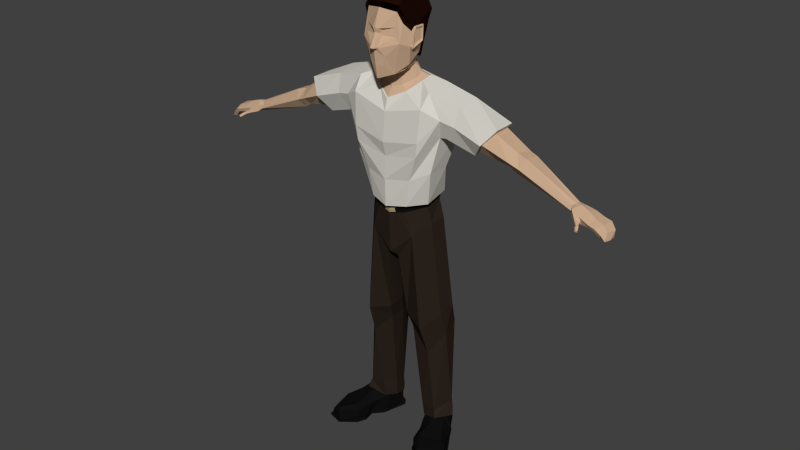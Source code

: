 # Source: Father_Rig.blend  (saved by Blender 2.71.0; exported with 4.5.12 LTS)
import bpy
from mathutils import Matrix  # noqa: F401  (used for matrix-valued properties, if any)

bpy.ops.wm.read_factory_settings(use_empty=True)
scene = bpy.context.scene
scene.name = 'Scene'

# ---- collections
col_collection_1 = bpy.data.collections.new('Collection 1'); scene.collection.children.link(col_collection_1)

# ---- materials (node trees are filled in below, after node groups)
mat_character_dad_skin = bpy.data.materials.new('character.dad.skin')
mat_character_dad_skin.alpha_threshold = 0.0
mat_character_dad_skin.diffuse_color = (0.5906, 0.402, 0.2664, 1.0)
mat_character_dad_skin.specular_color = (0.0, 0.0, 0.0)
mat_character_dad_skin.roughness = 0.5
mat_character_dad_skin.line_color = (0.0, 0.0, 0.0, 1.0)
mat_character_dad_hair = bpy.data.materials.new('character.dad.hair')
mat_character_dad_hair.alpha_threshold = 0.0
mat_character_dad_hair.diffuse_color = (0.01444, 0.004025, 0.002428, 1.0)
mat_character_dad_hair.specular_color = (0.0, 0.0, 0.0)
mat_character_dad_hair.roughness = 0.5
mat_character_dad_hair.line_color = (0.0, 0.0, 0.0, 1.0)
mat_character_dad_tshirt = bpy.data.materials.new('character.dad.tshirt')
mat_character_dad_tshirt.alpha_threshold = 0.0
mat_character_dad_tshirt.diffuse_color = (0.6584, 0.6376, 0.5776, 1.0)
mat_character_dad_tshirt.specular_color = (0.0, 0.0, 0.0)
mat_character_dad_tshirt.roughness = 0.5
mat_character_dad_tshirt.line_color = (0.0, 0.0, 0.0, 1.0)
mat_character_dad_pants = bpy.data.materials.new('character.dad.pants')
mat_character_dad_pants.alpha_threshold = 0.0
mat_character_dad_pants.diffuse_color = (0.02519, 0.01764, 0.01298, 1.0)
mat_character_dad_pants.specular_color = (0.0, 0.0, 0.0)
mat_character_dad_pants.roughness = 0.5
mat_character_dad_pants.line_color = (0.0, 0.0, 0.0, 1.0)
mat_character_dad_belt = bpy.data.materials.new('character.dad.belt')
mat_character_dad_belt.alpha_threshold = 0.0
mat_character_dad_belt.diffuse_color = (0.005605, 0.005605, 0.005605, 1.0)
mat_character_dad_belt.specular_color = (0.0, 0.0, 0.0)
mat_character_dad_belt.roughness = 0.5
mat_character_dad_belt.line_color = (0.0, 0.0, 0.0, 1.0)
mat_character_dad_belt_2 = bpy.data.materials.new('character.dad.belt.2')
mat_character_dad_belt_2.alpha_threshold = 0.0
mat_character_dad_belt_2.diffuse_color = (0.3763, 0.3005, 0.1714, 1.0)
mat_character_dad_belt_2.specular_color = (0.0, 0.0, 0.0)
mat_character_dad_belt_2.roughness = 0.5
mat_character_dad_belt_2.line_color = (0.0, 0.0, 0.0, 1.0)

# ---- material node trees
mat_character_dad_skin.use_nodes = True; mat_character_dad_skin.node_tree.nodes.clear()
_N = mat_character_dad_skin.node_tree.nodes; _L = mat_character_dad_skin.node_tree.links
n0 = _N.new('ShaderNodeOutputMaterial'); n0.name = 'Material Output'; n0.location = (300, 300)
n1 = _N.new('ShaderNodeBsdfDiffuse'); n1.name = 'Diffuse BSDF'; n1.location = (10, 300)
n1.inputs[0].default_value = (0.5926, 0.4017, 0.2646, 1.0)
_L.new(n1.outputs[0], n0.inputs[0])
n0.is_active_output = True
mat_character_dad_hair.use_nodes = True; mat_character_dad_hair.node_tree.nodes.clear()
_N = mat_character_dad_hair.node_tree.nodes; _L = mat_character_dad_hair.node_tree.links
n0 = _N.new('ShaderNodeOutputMaterial'); n0.name = 'Material Output'; n0.location = (300, 300)
n1 = _N.new('ShaderNodeBsdfDiffuse'); n1.name = 'Diffuse BSDF'; n1.location = (10, 300)
n1.inputs[0].default_value = (0.01467, 0.004153, 0.002416, 1.0)
_L.new(n1.outputs[0], n0.inputs[0])
n0.is_active_output = True
mat_character_dad_tshirt.use_nodes = True; mat_character_dad_tshirt.node_tree.nodes.clear()
_N = mat_character_dad_tshirt.node_tree.nodes; _L = mat_character_dad_tshirt.node_tree.links
n0 = _N.new('ShaderNodeOutputMaterial'); n0.name = 'Material Output'; n0.location = (300, 300)
n1 = _N.new('ShaderNodeBsdfDiffuse'); n1.name = 'Diffuse BSDF'; n1.location = (10, 300)
n1.inputs[0].default_value = (0.6619, 0.641, 0.5807, 1.0)
_L.new(n1.outputs[0], n0.inputs[0])
n0.is_active_output = True
mat_character_dad_pants.use_nodes = True; mat_character_dad_pants.node_tree.nodes.clear()
_N = mat_character_dad_pants.node_tree.nodes; _L = mat_character_dad_pants.node_tree.links
n0 = _N.new('ShaderNodeOutputMaterial'); n0.name = 'Material Output'; n0.location = (300, 300)
n1 = _N.new('ShaderNodeBsdfDiffuse'); n1.name = 'Diffuse BSDF'; n1.location = (10, 300)
n1.inputs[0].default_value = (0.02539, 0.01744, 0.01295, 1.0)
_L.new(n1.outputs[0], n0.inputs[0])
n0.is_active_output = True
mat_character_dad_belt.use_nodes = True; mat_character_dad_belt.node_tree.nodes.clear()
_N = mat_character_dad_belt.node_tree.nodes; _L = mat_character_dad_belt.node_tree.links
n0 = _N.new('ShaderNodeOutputMaterial'); n0.name = 'Material Output'; n0.location = (300, 300)
n1 = _N.new('ShaderNodeBsdfDiffuse'); n1.name = 'Diffuse BSDF'; n1.location = (10, 300)
n1.inputs[0].default_value = (0.005605, 0.005605, 0.005605, 1.0)
_L.new(n1.outputs[0], n0.inputs[0])
n0.is_active_output = True
mat_character_dad_belt_2.use_nodes = True; mat_character_dad_belt_2.node_tree.nodes.clear()
_N = mat_character_dad_belt_2.node_tree.nodes; _L = mat_character_dad_belt_2.node_tree.links
n0 = _N.new('ShaderNodeOutputMaterial'); n0.name = 'Material Output'; n0.location = (300, 300)
n1 = _N.new('ShaderNodeBsdfDiffuse'); n1.name = 'Diffuse BSDF'; n1.location = (10, 300)
n1.inputs[0].default_value = (0.3757, 0.3026, 0.1716, 1.0)
_L.new(n1.outputs[0], n0.inputs[0])
n0.is_active_output = True

# ---- world
world_world = bpy.data.worlds.new('World'); scene.world = world_world
world_world.color = (0.05088, 0.05088, 0.05088)
world_world.use_sun_shadow = False
world_world.sun_shadow_jitter_overblur = 0.0
world_world.cycles.sampling_method = 'MANUAL'
world_world.cycles.sample_map_resolution = 256

# ---- meshes
me_cube_002 = bpy.data.meshes.new('Cube.002')
me_cube_002.from_pydata([(0.2146, -0.2136, 0.01031), (0.2526, -0.01219, 0.007185), (0.07702, 0.08733, 0.003307), (0.1437, -0.07008, 0.007185), (0.276, -0.1956, 0.01031), (0.2951, -0.09943, 0.001035), (0.147, 0.1256, 0.003307), (0.157, -0.1534, 0.001035), (0.1107, -0.02051, 0.001035), (0.2216, 0.03617, 0.001035), (0.2161, -0.2174, 0.01928), (0.2526, -0.01219, 0.01928), (0.08095, 0.09617, 0.01928), (0.1437, -0.07008, 0.01928), (0.2775, -0.1994, 0.01928), (0.2951, -0.09943, 0.01928), (0.1445, 0.1319, 0.01928), (0.157, -0.1534, 0.01928), (0.1032, -0.001347, 0.01928), (0.2141, 0.05534, 0.01928), (0.2148, -0.2061, 0.01928), (0.2461, -0.01342, 0.01928), (0.08871, 0.08692, 0.01928), (0.1474, -0.06841, 0.01928), (0.2715, -0.1896, 0.01928), (0.2874, -0.09641, 0.01928), (0.1473, 0.12, 0.01928), (0.16, -0.1462, 0.01928), (0.1092, -0.00503, 0.01928), (0.212, 0.0483, 0.01928), (0.219, -0.2057, 0.06252), (0.24, 0.01294, 0.06296), (0.08871, 0.08692, 0.07982), (0.1178, -0.02323, 0.08378), (0.26, -0.193, 0.05557), (0.2828, -0.08461, 0.04243), (0.1473, 0.12, 0.07982), (0.155, -0.1402, 0.06081), (0.09964, 0.02176, 0.09166), (0.2049, 0.07411, 0.08166), (0.2682, -0.09187, 0.07188), (0.2294, -0.0327, 0.09247), (0.1762, -0.1313, 0.08217), (0.2217, -0.187, 0.07487), (0.1737, -0.0529, 0.1004), (0.2527, -0.1784, 0.07082), (0.2023, 0.00585, 0.1114), (0.159, -0.0152, 0.1151), (0.2753, -0.04992, 0.001035), (0.1399, -0.1126, 0.001035), (0.2753, -0.04992, 0.01868), (0.1399, -0.1126, 0.01868), (0.2675, -0.04901, 0.01868), (0.1431, -0.108, 0.01868), (0.2554, -0.03408, 0.05558), (0.14, -0.07558, 0.06874), (0.205, 0.02493, 0.1222), (0.1051, 0.08476, 0.1384), (0.1389, 0.007331, 0.1282), (0.1467, 0.1083, 0.1384), (0.1201, 0.02958, 0.125), (0.1969, 0.05638, 0.1252), (0.1991, 0.01217, 0.134), (0.1636, 0.003685, 0.1388), (0.1275, -0.03362, 1.151), (0.1676, -0.07867, 1.623), (0.1175, 0.0533, 1.164), (0.1799, 0.01816, 1.646), (0.1453, 0.0603, 1.168), (0.1531, -0.05426, 1.15), (0.1811, 0.01877, 1.294), (0.1811, -0.0776, 1.296), (0.1083, -0.04158, 1.648), (0.1153, 0.004663, 1.661), (0.2106, -0.05947, 1.448), (0.1274, 0.09591, 1.543), (0.0484, 0.07933, 1.166), (0.08478, 0.09197, 1.171), (0.1155, 0.09839, 1.262), (0.05414, 0.02837, 1.662), (0.1218, 0.108, 1.338), (0.2177, 0.06426, 1.451), (0.08481, -0.1078, 1.138), (0.1613, -0.1202, 1.565), (0.1044, -0.1137, 1.257), (0.1455, -0.1272, 1.369), (0.06459, -0.08618, 1.606), (0.05103, -0.08786, 1.131), (0.4579, 0.05041, 1.538), (0.23, -0.08974, 1.529), (0.1534, -0.1298, 1.429), (0.239, -0.05987, 1.452), (0.2973, -0.054, 1.591), (0.2455, 0.06254, 1.482), (0.3065, 0.03119, 1.608), (0.2875, -0.08013, 1.515), (0.1443, 0.1154, 1.441), (0.2171, 0.08947, 1.53), (0.4157, 0.07256, 1.489), (0.2821, 0.08147, 1.542), (0.151, -0.02746, 1.054), (0.1593, 0.04, 1.061), (0.05959, 0.1146, 1.099), (0.09906, -0.08877, 0.9984), (0.1022, 0.09989, 0.9674), (0.05347, 0.1206, 1.015), (0.02396, -0.08338, 0.892), (0.04743, 0.09283, 0.9047), (0.03451, 0.09526, 0.9405), (0.2255, 0.04572, 0.1107), (0.1665, 0.1227, 0.0878), (0.1882, -0.0372, 0.1219), (0.1128, 0.1259, 0.06918), (0.1123, -0.01244, 0.09396), (0.08149, 0.08316, 0.08301), (0.0443, -0.04884, 0.6081), (0.05981, 0.08917, 0.63), (0.1294, 0.0941, 0.671), (0.1368, -0.08153, 0.5788), (0.2002, 0.05851, 0.6623), (0.1922, -0.01221, 0.6389), (0.07317, 0.1111, 0.5527), (0.1348, 0.1226, 0.5983), (0.1915, 0.08837, 0.5664), (0.05677, -0.02433, 0.5386), (0.1475, -0.03615, 0.4434), (0.198, 0.02058, 0.5295), (0.08063, 0.08305, 0.1678), (0.1114, 0.1125, 0.1733), (0.1613, 0.1166, 0.1788), (0.1096, -0.02225, 0.1683), (0.1763, -0.02409, 0.1531), (0.2099, 0.05683, 0.1754), (0.199, 0.02702, 0.1156), (0.1122, 0.07902, 0.1297), (0.1416, 0.01173, 0.1208), (0.1484, 0.09945, 0.1297), (0.1252, 0.03106, 0.118), (0.192, 0.05435, 0.1182), (0.1939, 0.01593, 0.1258), (0.1631, 0.008557, 0.13), (0.1754, 0.02932, 0.2789), (0.1094, 0.07269, 0.2789), (0.1318, 0.01657, 0.2789), (0.1369, 0.08972, 0.2789), (0.1193, 0.03269, 0.2789), (0.1701, 0.05212, 0.2789), (0.1716, 0.02007, 0.2789), (0.1481, 0.01393, 0.2789), (0.1054, -0.04083, 1.647), (0.112, 0.002842, 1.66), (0.0543, 0.02523, 1.66), (0.06417, -0.08295, 1.608), (0.1054, -0.04083, 1.643), (0.112, 0.002842, 1.656), (0.0543, 0.02523, 1.656), (0.06417, -0.08295, 1.604), (0.07945, -0.03881, 1.652), (0.08153, -0.007997, 1.669), (0.03958, 0.01422, 1.674), (0.03912, -0.07849, 1.626), (0.0627, -0.05042, 1.694), (0.06568, -0.02713, 1.705), (0.04109, -0.0006076, 1.716), (0.03892, -0.07225, 1.684), (0.06727, -0.141, 1.925), (0.05354, -0.1367, 1.686), (0.08482, -0.1486, 1.811), (0.112, -0.05954, 1.794), (0.09164, -0.04341, 1.757), (0.06746, -0.09994, 1.695), (0.06709, -0.03127, 1.736), (0.0521, -0.005624, 1.739), (0.1052, -0.1102, 1.794), (0.08923, -0.09585, 1.723), (0.07618, -0.07343, 1.712), (0.06648, -0.147, 1.868), (0.1108, -0.06368, 1.857), (0.1072, -0.1078, 1.854), (0.01752, -0.1905, 1.796), (0.01229, -0.1827, 1.863), (0.01473, -0.1673, 1.673), (0.0255, -0.1749, 1.722), (0.03625, -0.1745, 1.758), (0.01188, -0.1757, 1.844), (0.02226, -0.163, 1.859), (0.06665, -0.1512, 1.833), (0.05565, -0.08956, 1.124), (0.04947, 0.08111, 1.165), (0.1215, 0.0504, 1.159), (0.1298, -0.03464, 1.147), (0.1291, 0.04832, 1.14), (0.06435, -0.0894, 1.099), (0.0515, 0.08783, 1.152), (0.1341, -0.0332, 1.129), (0.02783, -0.1009, 1.092), (0.02471, -0.1009, 1.117), (0.06489, -0.09113, 1.101), (0.05567, -0.09314, 1.12), (0.05128, 0.09207, 1.156), (0.04913, 0.08401, 1.165), (0.1387, -0.03397, 1.128), (0.1342, -0.03685, 1.142), (0.1254, 0.05201, 1.158), (0.0229, -0.1046, 1.114), (0.1335, 0.05125, 1.143), (0.0262, -0.1027, 1.095), (0.0246, -0.1061, 1.096), (0.02229, -0.1074, 1.109), (0.01961, -0.166, 1.835), (0.109, -0.1037, 1.784), (0.1177, -0.05654, 1.808), (0.1202, -0.0565, 1.873), (0.1119, -0.09664, 1.871), (0.1145, -0.1026, 1.79), (0.1234, -0.06046, 1.812), (0.1258, -0.06042, 1.869), (0.118, -0.09268, 1.869), (0.1106, -0.1042, 1.839), (0.11, -0.1088, 1.797), (0.1125, -0.105, 1.797), (0.1136, -0.09799, 1.831), (0.1137, -0.09651, 1.815), (0.112, -0.09138, 1.803), (0.1179, -0.06428, 1.818), (0.1196, -0.06297, 1.859), (0.1142, -0.0892, 1.858), (0.1108, -0.09298, 1.808), (0.1112, -0.09331, 1.831), (0.1114, -0.09073, 1.818), (0.08908, -0.1332, 1.885), (0.1005, -0.1755, 1.963), (0.1066, -0.1649, 1.976), (0.08383, -0.0461, 1.988), (0.08312, 0.01321, 1.957), (0.1113, -0.05976, 1.884), (0.1137, -0.04839, 1.808), (0.09724, 0.02545, 1.908), (0.0875, 0.01933, 1.868), (0.0761, 0.002631, 1.778), (0.09015, -0.03241, 1.738), (0.07124, -0.03044, 1.743), (0.06893, -0.001754, 1.732), (0.1124, -0.1077, 1.883), (0.1071, -0.1332, 1.904), (-0.2146, -0.2136, 0.01031), (-0.2526, -0.01219, 0.007185), (-0.07702, 0.08733, 0.003307), (-0.1437, -0.07008, 0.007185), (-0.276, -0.1956, 0.01031), (-0.2951, -0.09943, 0.001035), (-0.147, 0.1256, 0.003307), (-0.157, -0.1534, 0.001035), (-0.1107, -0.02051, 0.001035), (-0.2216, 0.03617, 0.001035), (-0.2161, -0.2174, 0.01928), (-0.2526, -0.01219, 0.01928), (-0.08095, 0.09617, 0.01928), (-0.1437, -0.07008, 0.01928), (-0.2775, -0.1994, 0.01928), (-0.2951, -0.09943, 0.01928), (-0.1445, 0.1319, 0.01928), (-0.157, -0.1534, 0.01928), (-0.1032, -0.001347, 0.01928), (-0.2141, 0.05534, 0.01928), (-0.2148, -0.2061, 0.01928), (-0.2461, -0.01342, 0.01928), (-0.08871, 0.08692, 0.01928), (-0.1474, -0.06841, 0.01928), (-0.2715, -0.1896, 0.01928), (-0.2874, -0.09641, 0.01928), (-0.1473, 0.12, 0.01928), (-0.16, -0.1462, 0.01928), (-0.1092, -0.00503, 0.01928), (-0.212, 0.0483, 0.01928), (-0.219, -0.2057, 0.06252), (-0.24, 0.01294, 0.06296), (-0.08871, 0.08692, 0.07982), (-0.1178, -0.02323, 0.08378), (-0.26, -0.193, 0.05557), (-0.2828, -0.08461, 0.04243), (-0.1473, 0.12, 0.07982), (-0.155, -0.1402, 0.06081), (-0.09964, 0.02176, 0.09166), (-0.2049, 0.07411, 0.08166), (-0.2682, -0.09187, 0.07188), (-0.2294, -0.0327, 0.09247), (-0.1762, -0.1313, 0.08217), (-0.2217, -0.187, 0.07487), (-0.1737, -0.0529, 0.1004), (-0.2527, -0.1784, 0.07082), (-0.2084, 0.001015, 0.1122), (-0.159, -0.0152, 0.1151), (-0.2753, -0.04992, 0.001035), (-0.1399, -0.1126, 0.001035), (-0.2753, -0.04992, 0.01868), (-0.1399, -0.1126, 0.01868), (-0.2675, -0.04901, 0.01868), (-0.1431, -0.108, 0.01868), (-0.2554, -0.03408, 0.05558), (-0.14, -0.07558, 0.06874), (-0.205, 0.02493, 0.1222), (-0.1051, 0.08476, 0.1384), (-0.1389, 0.007331, 0.1282), (-0.1467, 0.1083, 0.1384), (-0.1201, 0.02957, 0.125), (-0.1969, 0.05638, 0.1252), (-0.1991, 0.01217, 0.134), (-0.1636, 0.003685, 0.1388), (-0.1275, -0.03362, 1.151), (-0.1676, -0.07867, 1.623), (-0.1175, 0.0533, 1.164), (-0.1799, 0.01816, 1.646), (-0.1453, 0.0603, 1.168), (-0.1531, -0.05426, 1.15), (-0.1811, 0.01877, 1.294), (-0.1811, -0.0776, 1.296), (-0.1083, -0.04158, 1.648), (-0.1153, 0.004663, 1.661), (-0.2106, -0.05947, 1.448), (-0.1274, 0.09591, 1.543), (-0.0484, 0.07933, 1.166), (-0.08478, 0.09197, 1.171), (-0.1155, 0.09839, 1.262), (-0.05414, 0.02837, 1.662), (-0.1218, 0.108, 1.338), (-0.2177, 0.06426, 1.451), (-0.08481, -0.1078, 1.138), (-0.1613, -0.1202, 1.565), (-0.1044, -0.1137, 1.257), (-0.1455, -0.1272, 1.369), (-0.06459, -0.08618, 1.606), (-0.05103, -0.08786, 1.131), (-0.3736, 0.05597, 1.44), (-0.4579, 0.05041, 1.538), (-0.4579, -0.04344, 1.536), (-0.23, -0.08974, 1.529), (-0.1534, -0.1298, 1.429), (-0.239, -0.05987, 1.452), (-0.2973, -0.054, 1.591), (-0.2455, 0.06254, 1.482), (-0.3065, 0.03119, 1.608), (-0.2875, -0.08013, 1.515), (-0.1443, 0.1154, 1.441), (-0.2171, 0.08947, 1.53), (-0.4157, 0.07256, 1.489), (-0.2821, 0.08147, 1.542), (-0.151, -0.02746, 1.054), (-0.1593, 0.04, 1.061), (-0.05959, 0.1146, 1.099), (-0.09906, -0.08877, 0.9984), (-0.1022, 0.09989, 0.9674), (-0.05347, 0.1206, 1.015), (-0.02396, -0.08338, 0.892), (-0.04743, 0.09283, 0.9047), (-0.03451, 0.09526, 0.9405), (-0.2255, 0.04572, 0.1107), (-0.1665, 0.1227, 0.0878), (-0.1882, -0.0372, 0.1219), (-0.1128, 0.1259, 0.06918), (-0.1123, -0.01244, 0.09396), (-0.08149, 0.08316, 0.08301), (-0.0443, -0.04884, 0.6081), (-0.05981, 0.08917, 0.63), (-0.1294, 0.0941, 0.671), (-0.1368, -0.08153, 0.5788), (-0.2002, 0.05851, 0.6623), (-0.1922, -0.01221, 0.6389), (-0.07317, 0.1111, 0.5527), (-0.1348, 0.1226, 0.5983), (-0.1915, 0.08837, 0.5664), (-0.05677, -0.02433, 0.5386), (-0.1475, -0.03615, 0.4434), (-0.198, 0.02058, 0.5295), (-0.08063, 0.08305, 0.1678), (-0.1114, 0.1125, 0.1733), (-0.1613, 0.1166, 0.1788), (-0.1096, -0.02225, 0.1683), (-0.1763, -0.02409, 0.1531), (-0.2099, 0.05683, 0.1754), (-0.199, 0.02702, 0.1156), (-0.1122, 0.07902, 0.1297), (-0.1416, 0.01173, 0.1208), (-0.1484, 0.09945, 0.1297), (-0.1252, 0.03106, 0.118), (-0.192, 0.05435, 0.1182), (-0.1939, 0.01593, 0.1258), (-0.1631, 0.008557, 0.13), (-0.1754, 0.02932, 0.2789), (-0.1094, 0.07269, 0.2789), (-0.1318, 0.01657, 0.2789), (-0.1369, 0.08972, 0.2789), (-0.1193, 0.03269, 0.2789), (-0.1701, 0.05212, 0.2789), (-0.1716, 0.02007, 0.2789), (-0.1481, 0.01393, 0.2789), (-0.1054, -0.04083, 1.647), (-0.112, 0.002843, 1.66), (-0.0543, 0.02523, 1.66), (-0.06417, -0.08295, 1.608), (-0.1054, -0.04083, 1.643), (-0.112, 0.002842, 1.656), (-0.0543, 0.02523, 1.656), (-0.06417, -0.08295, 1.604), (-0.07945, -0.03881, 1.652), (-0.08153, -0.007997, 1.669), (-0.03958, 0.01422, 1.674), (-0.03912, -0.07849, 1.626), (-0.0627, -0.05042, 1.694), (-0.06568, -0.02713, 1.705), (-0.04109, -0.0006076, 1.716), (-0.03892, -0.07225, 1.684), (1.118e-08, 0.1007, 1.521), (-3.725e-08, 0.08683, 1.167), (-4.47e-08, -0.1351, 1.526), (7.451e-08, -0.1084, 1.118), (2.235e-08, -0.1322, 1.125), (-2.235e-08, 0.1051, 1.176), (-5.96e-08, -0.1361, 1.242), (1.863e-08, 0.1084, 1.23), (-2.98e-08, 0.04664, 1.654), (4.47e-08, -0.1202, 1.573), (0.0, -0.1321, 1.341), (1.863e-08, 0.113, 1.304), (-1.49e-08, -0.1461, 1.402), (-2.608e-08, 0.1119, 1.412), (1.863e-08, 0.1169, 1.092), (2.235e-08, -0.1081, 0.988), (-3.725e-09, 0.1095, 1.012), (2.235e-08, -0.1053, 0.9103), (8.941e-08, 0.07908, 0.9501), (3.725e-08, 0.04248, 1.653), (-1.49e-08, -0.115, 1.577), (-4.47e-08, 0.04248, 1.649), (-4.47e-08, -0.115, 1.573), (0.0, 0.02568, 1.681), (-1.49e-08, -0.093, 1.612), (2.235e-08, 0.01442, 1.727), (0.0, -0.08563, 1.675), (-0.06727, -0.141, 1.925), (-8.941e-08, -0.1616, 1.936), (-0.05354, -0.1367, 1.686), (0.0, -0.1748, 1.669), (-0.08482, -0.1486, 1.811), (-8.941e-08, -0.213, 1.794), (-0.112, -0.05954, 1.794), (-0.09164, -0.04341, 1.757), (-5.96e-08, -0.1085, 1.675), (-0.06746, -0.09994, 1.695), (-0.06709, -0.03127, 1.736), (-0.0521, -0.005624, 1.739), (6.706e-08, 0.01715, 1.743), (-0.1052, -0.1102, 1.794), (-0.08923, -0.09585, 1.723), (-0.07618, -0.07343, 1.712), (-0.06648, -0.147, 1.868), (-8.941e-08, -0.1835, 1.865), (-0.1108, -0.06368, 1.857), (-0.1072, -0.1078, 1.854), (-1.49e-08, -0.1931, 1.787), (-0.01752, -0.1905, 1.796), (-0.01229, -0.1827, 1.863), (-1.49e-08, -0.1567, 1.662), (-0.01473, -0.1673, 1.673), (-0.0255, -0.1749, 1.722), (-0.03625, -0.1745, 1.758), (-0.01188, -0.1757, 1.844), (-1.043e-07, -0.1833, 1.847), (-0.02226, -0.163, 1.859), (-0.06665, -0.1512, 1.833), (-0.05565, -0.08956, 1.124), (1.49e-08, -0.11, 1.112), (-0.04947, 0.08111, 1.165), (-0.1215, 0.0504, 1.159), (-3.353e-08, 0.08811, 1.166), (-0.1298, -0.03464, 1.147), (7.451e-08, -0.1096, 1.087), (-0.1291, 0.04832, 1.14), (-0.06435, -0.0894, 1.099), (-0.0515, 0.08783, 1.152), (5.588e-08, 0.09387, 1.151), (-0.1341, -0.0332, 1.129), (-0.02783, -0.1009, 1.092), (-0.02471, -0.1009, 1.117), (-0.06489, -0.09113, 1.101), (-0.05567, -0.09314, 1.12), (-0.05128, 0.09207, 1.156), (-0.04913, 0.08401, 1.165), (2.235e-08, 0.09852, 1.155), (-2.98e-08, 0.09135, 1.166), (-0.1387, -0.03397, 1.128), (-0.1342, -0.03685, 1.142), (-0.1254, 0.05201, 1.158), (-0.0229, -0.1046, 1.114), (6.706e-08, -0.1138, 1.109), (-7.451e-09, -0.1116, 1.09), (-0.1335, 0.05125, 1.143), (-0.0262, -0.1027, 1.095), (5.96e-08, -0.1138, 1.106), (7.451e-08, -0.1123, 1.093), (-0.0246, -0.1061, 1.096), (-0.02229, -0.1074, 1.109), (-0.01961, -0.166, 1.835), (-0.109, -0.1037, 1.784), (-0.1177, -0.05654, 1.808), (-0.1202, -0.0565, 1.873), (-0.1119, -0.09664, 1.871), (-0.1145, -0.1026, 1.79), (-0.1234, -0.06046, 1.812), (-0.1258, -0.06042, 1.869), (-0.118, -0.09268, 1.869), (-0.1106, -0.1042, 1.839), (-0.11, -0.1088, 1.797), (-0.1125, -0.105, 1.797), (-0.1136, -0.09799, 1.831), (-0.1137, -0.09651, 1.815), (-0.112, -0.09138, 1.803), (-0.1179, -0.06428, 1.818), (-0.1196, -0.06297, 1.859), (-0.1142, -0.0892, 1.858), (-0.1108, -0.09298, 1.808), (-0.1112, -0.09331, 1.831), (-0.1114, -0.09073, 1.818), (-0.08558, -0.1302, 1.884), (-0.07784, -0.1094, 1.939), (0.05125, -0.1921, 1.972), (0.05572, -0.1853, 1.985), (-0.001182, -0.04808, 2.007), (0.01054, 0.02822, 1.98), (-0.07706, -0.08508, 1.946), (-0.08024, -0.03957, 1.952), (-0.08878, 0.007029, 1.936), (-0.111, -0.04336, 1.928), (-0.1145, -0.04811, 1.81), (-0.1025, 0.02524, 1.896), (-0.09718, 0.01965, 1.845), (-0.06967, 0.00676, 1.774), (-0.08774, -0.02508, 1.75), (0.001196, 0.05833, 1.926), (0.01051, 0.06244, 1.87), (0.0172, 0.03192, 1.783), (-0.07041, -0.01655, 1.727), (-0.04952, 0.006484, 1.731), (0.01002, 0.02309, 1.733), (-0.1138, -0.0999, 1.926), (-0.09859, -0.1249, 1.92), (-0.05466, -0.1621, 1.954), (-0.06835, -0.04004, 1.989), (-0.05776, -0.1116, 1.98), (-0.08132, 0.01767, 1.947), (-0.0808, 0.04358, 1.919), (-0.0232, 0.01382, 1.732), (-0.03976, 0.02062, 1.782), (-0.06043, 0.04722, 1.869), (-1.49e-08, -0.1847, 1.725), (0.02701, 0.007158, 0.8832), (0.07964, 0.03536, 0.08848), (0.03869, 0.02016, 0.619), (0.05339, 0.04339, 0.5457), (0.07815, 0.0304, 0.1681), (-0.02587, 0.001434, 0.8761), (-0.07963, 0.03536, 0.08848), (-0.03869, 0.02016, 0.619), (-0.05339, 0.04339, 0.5457), (-0.07815, 0.0304, 0.1681), (0.001548, -0.009897, 0.9169), (0.02482, 0.005283, 0.9058), (-0.02172, 0.005283, 0.9058), (0.01752, -0.1905, 1.791), (-0.01752, -0.1905, 1.791), (-7.451e-08, -0.2091, 1.79), (0.00876, -0.2072, 1.794), (0.005941, -0.1821, 1.847), (0.00876, -0.2052, 1.79), (-0.00876, -0.2052, 1.79), (-0.00876, -0.2072, 1.794), (-0.005941, -0.1821, 1.847), (0.8525, -0.02708, 1.33), (0.8399, -0.05473, 1.285), (0.8627, 0.001188, 1.293), (0.8328, -0.02717, 1.296), (0.5823, 0.03991, 1.444), (0.5564, -0.0444, 1.412), (0.5648, 0.05969, 1.412), (0.5352, -0.0134, 1.378), (0.8304, -0.06148, 1.315), (0.552, 0.0355, 1.388), (0.7972, -0.003079, 1.342), (0.7813, -0.02899, 1.333), (0.7932, 0.003269, 1.318), (0.7844, -0.03664, 1.314), (0.7881, -0.01798, 1.3), (0.8589, 0.008966, 1.324), (0.5737, -0.01822, 1.449), (0.7925, -0.01781, 1.341), (0.8256, 0.002067, 1.335), (0.7934, -0.05086, 1.329), (0.8008, -0.02214, 1.299), (0.8194, 0.006022, 1.305), (0.7954, -0.05262, 1.303), (0.8158, -0.02062, 1.342), (0.8922, 0.006998, 1.291), (0.8764, -0.03884, 1.286), (0.8966, 0.005967, 1.311), (0.8711, -0.06355, 1.287), (0.873, -0.07158, 1.302), (0.8873, -0.03591, 1.314), (0.8189, -0.07465, 1.297), (0.8367, -0.06412, 1.291), (0.841, -0.06489, 1.303), (0.8214, -0.07636, 1.308), (0.834, -0.0892, 1.292), (0.8435, -0.08323, 1.289), (0.8444, -0.08484, 1.297), (0.8374, -0.08917, 1.299), (0.8349, -0.09613, 1.29), (0.8474, -0.08812, 1.285), (0.8496, -0.09152, 1.295), (0.8409, -0.09702, 1.298), (0.8449, -0.1123, 1.282), (0.8543, -0.1063, 1.279), (0.8562, -0.1087, 1.286), (0.8492, -0.1131, 1.289), (0.9349, -0.004663, 1.252), (0.9303, -0.03135, 1.251), (0.9446, -0.003971, 1.251), (0.9243, -0.05434, 1.255), (0.9415, -0.06378, 1.254), (0.9471, -0.03341, 1.251), (0.9177, -0.04042, 1.303), (0.9046, -0.07623, 1.296), (0.9245, 0.007857, 1.303), (0.8985, -0.06848, 1.282), (0.9074, -0.03973, 1.28), (0.9151, 0.00841, 1.285), (0.9249, -0.07036, 1.277), (0.9244, -0.0407, 1.263), (0.937, -0.04079, 1.28), (0.9452, 0.001371, 1.278), (0.915, -0.0624, 1.265), (0.9311, 0.00215, 1.263), (0.3609, -0.04023, 1.411), (0.3736, 0.05597, 1.44), (0.4579, -0.04344, 1.536), (0.3803, 0.04497, 1.448), (0.4461, 0.04056, 1.52), (0.3698, -0.03065, 1.427), (0.4461, -0.03343, 1.518), (0.501, -0.01864, 1.401), (0.5324, -0.01465, 1.462), (0.5148, 0.03584, 1.405), (0.5507, 0.04376, 1.454), (0.4094, -0.07968, 1.474), (0.4079, -0.06646, 1.473), (0.5178, -0.05071, 1.428), (0.4132, 0.06038, 1.484), (0.5327, 0.05741, 1.429), (-0.8525, -0.02708, 1.33), (-0.8399, -0.05473, 1.285), (-0.8627, 0.001188, 1.293), (-0.8328, -0.02717, 1.296), (-0.5823, 0.03991, 1.444), (-0.5564, -0.0444, 1.412), (-0.5648, 0.05969, 1.412), (-0.5352, -0.0134, 1.378), (-0.8304, -0.06148, 1.315), (-0.552, 0.0355, 1.388), (-0.7972, -0.003079, 1.342), (-0.7804, -0.03246, 1.333), (-0.7932, 0.003268, 1.318), (-0.7844, -0.03664, 1.314), (-0.7881, -0.01891, 1.3), (-0.8589, 0.008966, 1.324), (-0.5737, -0.01822, 1.449), (-0.7904, -0.01969, 1.341), (-0.8256, 0.002067, 1.335), (-0.7934, -0.05086, 1.329), (-0.8008, -0.02214, 1.299), (-0.8194, 0.006022, 1.305), (-0.7954, -0.05262, 1.303), (-0.8158, -0.02062, 1.342), (-0.8922, 0.006997, 1.291), (-0.8764, -0.03884, 1.286), (-0.8966, 0.005967, 1.311), (-0.8711, -0.06355, 1.287), (-0.873, -0.07158, 1.302), (-0.8873, -0.03591, 1.314), (-0.8189, -0.07465, 1.297), (-0.8367, -0.06412, 1.291), (-0.841, -0.06489, 1.303), (-0.8214, -0.07636, 1.308), (-0.834, -0.0892, 1.292), (-0.8435, -0.08323, 1.289), (-0.8444, -0.08484, 1.297), (-0.8374, -0.08917, 1.299), (-0.8349, -0.09613, 1.29), (-0.8474, -0.08812, 1.285), (-0.8496, -0.09152, 1.295), (-0.8409, -0.09702, 1.298), (-0.8449, -0.1123, 1.282), (-0.8543, -0.1063, 1.279), (-0.8562, -0.1087, 1.286), (-0.8492, -0.1131, 1.289), (-0.9349, -0.004663, 1.252), (-0.9303, -0.03135, 1.251), (-0.9446, -0.003971, 1.251), (-0.9243, -0.05434, 1.255), (-0.9415, -0.06378, 1.254), (-0.9471, -0.03341, 1.251), (-0.9177, -0.04042, 1.303), (-0.9046, -0.07623, 1.296), (-0.9245, 0.007857, 1.303), (-0.8985, -0.06848, 1.282), (-0.9074, -0.03973, 1.28), (-0.9151, 0.00841, 1.285), (-0.9249, -0.07036, 1.277), (-0.9244, -0.0407, 1.263), (-0.937, -0.04079, 1.28), (-0.9452, 0.001371, 1.278), (-0.915, -0.0624, 1.265), (-0.9311, 0.00215, 1.263), (-0.3609, -0.04023, 1.411), (-0.3803, 0.04497, 1.448), (-0.4461, 0.04056, 1.52), (-0.3698, -0.03065, 1.427), (-0.4461, -0.03343, 1.518), (-0.501, -0.01864, 1.401), (-0.5324, -0.01465, 1.462), (-0.5148, 0.03584, 1.405), (-0.5507, 0.04376, 1.454), (-0.4094, -0.07968, 1.474), (-0.4079, -0.06646, 1.473), (-0.5178, -0.05071, 1.428), (-0.4132, 0.06038, 1.484), (-0.5327, 0.05741, 1.429)], [], [(16, 12, 22, 26), (49, 3, 1, 48), (0, 7, 5, 4), (14, 15, 25, 24), (8, 2, 6, 9), (3, 8, 9, 1), (19, 16, 26, 29), (10, 14, 24, 20), (4, 14, 10, 0), (6, 16, 19, 9), (5, 15, 14, 4), (2, 12, 16, 6), (49, 51, 13, 3), (3, 13, 18, 8), (0, 10, 17, 7), (48, 50, 15, 5), (8, 18, 12, 2), (9, 19, 11, 1), (26, 22, 32, 36), (24, 25, 35, 34), (29, 26, 36, 39), (20, 24, 34, 30), (51, 17, 27, 53), (18, 13, 23, 28), (17, 10, 20, 27), (50, 11, 21, 52), (12, 18, 28, 22), (11, 19, 29, 21), (30, 34, 45, 43), (43, 45, 40, 42), (42, 40, 41, 44), (53, 27, 37, 55), (28, 23, 33, 38), (27, 20, 30, 37), (52, 21, 31, 54), (22, 28, 38, 32), (21, 29, 39, 31), (34, 35, 40, 45), (37, 30, 43, 42), (44, 41, 46, 47), (25, 52, 54, 35), (23, 53, 55, 33), (15, 50, 52, 25), (13, 51, 53, 23), (1, 11, 50, 48), (7, 17, 51, 49), (7, 49, 48, 5), (37, 42, 44, 55), (47, 33, 55, 44), (41, 40, 35, 54), (31, 46, 41, 54), (47, 46, 62, 63), (46, 31, 56, 62), (33, 47, 63, 58), (39, 36, 59, 61), (36, 32, 57, 59), (38, 33, 58, 60), (32, 38, 60, 57), (31, 39, 61, 56), (77, 68, 66, 76), (68, 69, 64, 66), (69, 82, 87, 64), (71, 84, 82, 69), (70, 71, 69, 68), (78, 70, 68, 77), (80, 81, 70, 78), (81, 74, 71, 70), (89, 90, 85, 74), (83, 65, 72, 86), (65, 67, 73, 72), (75, 412, 420, 79), (74, 85, 84, 71), (67, 75, 79, 73), (423, 80, 78, 419), (419, 78, 77, 417), (417, 77, 76, 413), (425, 96, 80, 423), (96, 97, 81, 80), (90, 424, 422, 85), (85, 422, 418, 84), (82, 416, 415, 87), (414, 83, 86, 421), (84, 418, 416, 82), (99, 94, 88, 98), (83, 414, 424, 90), (65, 83, 89), (65, 89, 95, 92), (74, 81, 93, 91), (97, 67, 94, 99), (89, 74, 91, 95), (67, 65, 92, 94), (81, 97, 99, 93), (75, 67, 97, 96), (412, 75, 96, 425), (192, 195, 476, 427, 103), (193, 191, 101, 102), (480, 193, 102, 426), (194, 192, 103, 100), (191, 194, 100, 101), (127, 128, 112, 114), (426, 102, 105, 428), (102, 101, 104, 105), (103, 427, 429, 106), (559, 127, 114, 556), (105, 104, 107, 108), (428, 105, 108, 430), (131, 130, 113, 111), (128, 129, 110, 112), (132, 131, 111, 109), (129, 132, 109, 110), (565, 430, 108, 566), (101, 100, 120, 119), (100, 103, 118, 120), (104, 101, 119, 117), (103, 106, 115, 118), (555, 107, 116, 557), (107, 104, 117, 116), (119, 120, 126, 123), (557, 116, 121, 558), (118, 115, 124, 125), (117, 119, 123, 122), (120, 118, 125, 126), (116, 117, 122, 121), (123, 126, 132, 129), (126, 125, 131, 132), (122, 123, 129, 128), (125, 124, 130, 131), (558, 121, 127, 559), (121, 122, 128, 127), (63, 62, 139, 140), (62, 56, 133, 139), (58, 63, 140, 135), (61, 59, 136, 138), (59, 57, 134, 136), (60, 58, 135, 137), (57, 60, 137, 134), (56, 61, 138, 133), (140, 139, 147, 148), (139, 133, 141, 147), (135, 140, 148, 143), (138, 136, 144, 146), (136, 134, 142, 144), (137, 135, 143, 145), (134, 137, 145, 142), (133, 138, 146, 141), (86, 72, 149, 152), (79, 420, 431, 151), (421, 86, 152, 432), (72, 73, 150, 149), (73, 79, 151, 150), (152, 149, 153, 156), (151, 431, 433, 155), (432, 152, 156, 434), (149, 150, 154, 153), (150, 151, 155, 154), (156, 153, 157, 160), (155, 433, 435, 159), (434, 156, 160, 436), (153, 154, 158, 157), (154, 155, 159, 158), (160, 157, 161, 164), (159, 435, 437, 163), (436, 160, 164, 438), (157, 158, 162, 161), (158, 159, 163, 162), (459, 570, 574, 569), (173, 174, 169, 168), (165, 230, 244, 231), (169, 171, 241, 240), (178, 177, 235, 243), (166, 181, 462, 447, 170), (175, 174, 166, 170), (171, 172, 242, 241), (168, 169, 240, 236), (437, 451, 172, 163), (163, 172, 171, 162), (164, 170, 447, 438), (171, 169, 174, 175), (167, 166, 174, 173), (172, 451, 543, 242), (440, 165, 231, 525), (162, 171, 175, 161), (161, 175, 170, 164), (177, 178, 213, 212), (230, 178, 243, 244), (177, 168, 236, 235), (173, 178, 230, 167), (571, 179, 184, 572), (181, 166, 182), (185, 184, 209), (181, 442, 462), (166, 167, 183, 182), (184, 185, 180), (185, 176, 180), (165, 176, 167, 230), (66, 64, 190, 189), (64, 87, 187, 190), (413, 76, 188, 474), (76, 66, 189, 188), (87, 415, 471, 196, 187), (192, 194, 201, 197), (193, 480, 488, 199), (191, 193, 199, 205), (195, 192, 197, 206), (476, 195, 206, 495), (196, 471, 494, 204), (203, 202, 201, 205), (202, 198, 197, 201), (489, 200, 199, 488), (200, 203, 205, 199), (206, 204, 208, 207), (198, 204, 206, 197), (194, 191, 205, 201), (187, 196, 204, 198), (188, 189, 203, 200), (474, 188, 200, 489), (190, 187, 198, 202), (189, 190, 202, 203), (208, 498, 499, 207), (204, 494, 498, 208), (495, 206, 207, 499), (186, 185, 209), (179, 186, 209), (184, 179, 209), (212, 213, 217, 216), (210, 219, 173), (168, 177, 212, 211), (173, 168, 211, 210), (213, 178, 218), (173, 219, 218, 178), (211, 212, 216, 215), (210, 211, 215, 214), (214, 220, 219, 210), (218, 221, 217, 213), (218, 219, 220, 222, 221), (222, 220, 227, 229), (221, 222, 229, 228), (217, 221, 228, 226), (220, 214, 223, 227), (216, 217, 226, 225), (215, 216, 225, 224), (214, 215, 224, 223), (223, 224, 225, 226, 228, 229, 227), (176, 185, 186), (167, 176, 186), (232, 526, 525, 231), (528, 527, 233, 234), (243, 232, 231, 244), (239, 238, 236, 240), (235, 236, 238, 237), (538, 237, 238, 539), (239, 540, 539, 238), (242, 239, 240, 241), (540, 239, 242, 543), (235, 233, 232, 243), (233, 527, 526, 232), (528, 234, 237, 538), (233, 235, 237, 234), (261, 271, 267, 257), (294, 293, 246, 248), (245, 249, 250, 252), (259, 269, 270, 260), (253, 254, 251, 247), (248, 246, 254, 253), (264, 274, 271, 261), (255, 265, 269, 259), (249, 245, 255, 259), (251, 254, 264, 261), (250, 249, 259, 260), (247, 251, 261, 257), (294, 248, 258, 296), (248, 253, 263, 258), (245, 252, 262, 255), (293, 250, 260, 295), (253, 247, 257, 263), (254, 246, 256, 264), (271, 281, 277, 267), (269, 279, 280, 270), (274, 284, 281, 271), (265, 275, 279, 269), (296, 298, 272, 262), (263, 273, 268, 258), (262, 272, 265, 255), (295, 297, 266, 256), (257, 267, 273, 263), (256, 266, 274, 264), (275, 288, 290, 279), (288, 287, 285, 290), (287, 289, 286, 285), (298, 300, 282, 272), (273, 283, 278, 268), (272, 282, 275, 265), (297, 299, 276, 266), (267, 277, 283, 273), (266, 276, 284, 274), (279, 290, 285, 280), (282, 287, 288, 275), (289, 292, 291, 286), (270, 280, 299, 297), (268, 278, 300, 298), (260, 270, 297, 295), (258, 268, 298, 296), (246, 293, 295, 256), (252, 294, 296, 262), (252, 250, 293, 294), (282, 300, 289, 287), (292, 289, 300, 278), (286, 299, 280, 285), (276, 299, 286, 291), (292, 308, 307, 291), (291, 307, 301, 276), (278, 303, 308, 292), (284, 306, 304, 281), (281, 304, 302, 277), (283, 305, 303, 278), (277, 302, 305, 283), (276, 301, 306, 284), (322, 321, 311, 313), (313, 311, 309, 314), (314, 309, 332, 327), (316, 314, 327, 329), (315, 313, 314, 316), (323, 322, 313, 315), (325, 323, 315, 326), (326, 315, 316, 319), (336, 319, 330, 337), (328, 331, 317, 310), (310, 317, 318, 312), (320, 324, 420, 412), (319, 316, 329, 330), (312, 318, 324, 320), (423, 419, 323, 325), (419, 417, 322, 323), (417, 413, 321, 322), (425, 423, 325, 343), (343, 325, 326, 344), (337, 330, 422, 424), (330, 329, 418, 422), (327, 332, 415, 416), (414, 421, 331, 328), (329, 327, 416, 418), (341, 334, 335, 339), (346, 345, 334, 341), (328, 337, 424, 414), (310, 336, 328), (310, 339, 342, 336), (319, 338, 340, 326), (344, 346, 341, 312), (336, 342, 338, 319), (312, 341, 339, 310), (326, 340, 346, 344), (340, 333, 345, 346), (320, 343, 344, 312), (412, 425, 343, 320), (478, 350, 427, 476, 482), (479, 349, 348, 477), (480, 426, 349, 479), (481, 347, 350, 478), (477, 348, 347, 481), (374, 361, 359, 375), (426, 428, 352, 349), (349, 352, 351, 348), (350, 353, 429, 427), (564, 561, 361, 374), (352, 355, 354, 351), (428, 430, 355, 352), (378, 358, 360, 377), (375, 359, 357, 376), (379, 356, 358, 378), (376, 357, 356, 379), (565, 567, 355, 430), (348, 366, 367, 347), (347, 367, 365, 350), (351, 364, 366, 348), (350, 365, 362, 353), (560, 562, 363, 354), (354, 363, 364, 351), (366, 370, 373, 367), (562, 563, 368, 363), (365, 372, 371, 362), (364, 369, 370, 366), (367, 373, 372, 365), (363, 368, 369, 364), (370, 376, 379, 373), (373, 379, 378, 372), (369, 375, 376, 370), (372, 378, 377, 371), (563, 564, 374, 368), (368, 374, 375, 369), (308, 387, 386, 307), (307, 386, 380, 301), (303, 382, 387, 308), (306, 385, 383, 304), (304, 383, 381, 302), (305, 384, 382, 303), (302, 381, 384, 305), (301, 380, 385, 306), (387, 395, 394, 386), (386, 394, 388, 380), (382, 390, 395, 387), (385, 393, 391, 383), (383, 391, 389, 381), (384, 392, 390, 382), (381, 389, 392, 384), (380, 388, 393, 385), (331, 399, 396, 317), (324, 398, 431, 420), (421, 432, 399, 331), (317, 396, 397, 318), (318, 397, 398, 324), (399, 403, 400, 396), (398, 402, 433, 431), (432, 434, 403, 399), (396, 400, 401, 397), (397, 401, 402, 398), (403, 407, 404, 400), (402, 406, 435, 433), (434, 436, 407, 403), (400, 404, 405, 401), (401, 405, 406, 402), (407, 411, 408, 404), (406, 410, 437, 435), (436, 438, 411, 407), (404, 408, 409, 405), (405, 409, 410, 406), (569, 460, 469, 443), (452, 445, 446, 453), (439, 524, 545, 523), (446, 537, 541, 449), (458, 544, 532, 457), (441, 448, 447, 462, 463), (454, 448, 441, 453), (449, 541, 542, 450), (445, 533, 537, 446), (437, 410, 450, 451), (410, 409, 449, 450), (411, 438, 447, 448), (449, 454, 453, 446), (443, 452, 453, 441), (450, 542, 551, 543, 451), (440, 525, 546), (409, 408, 454, 449), (408, 411, 448, 454), (457, 505, 506, 458), (523, 545, 544, 458), (457, 532, 533, 445), (452, 443, 523, 458), (575, 576, 466, 460), (463, 464, 441), (468, 502, 466), (463, 462, 442), (441, 464, 465, 443), (466, 461, 468), (468, 461, 455), (439, 523, 443, 455), (568, 167, 186, 179), (311, 473, 475, 309), (309, 475, 470, 332), (413, 474, 472, 321), (321, 472, 473, 311), (332, 470, 483, 471, 415), (478, 484, 490, 481), (479, 486, 488, 480), (477, 496, 486, 479), (482, 497, 484, 478), (476, 495, 497, 482), (483, 493, 494, 471), (492, 496, 490, 491), (491, 490, 484, 485), (489, 488, 486, 487), (487, 486, 496, 492), (497, 500, 501, 493), (485, 484, 497, 493), (481, 490, 496, 477), (470, 485, 493, 483), (472, 487, 492, 473), (474, 489, 487, 472), (475, 491, 485, 470), (473, 492, 491, 475), (501, 500, 499, 498), (493, 501, 498, 494), (495, 499, 500, 497), (469, 502, 468), (460, 502, 469), (466, 502, 460), (505, 509, 510, 506), (503, 452, 512), (445, 504, 505, 457), (452, 503, 504, 445), (506, 511, 458), (452, 458, 511, 512), (504, 508, 509, 505), (503, 507, 508, 504), (507, 503, 512, 513), (511, 506, 510, 514), (511, 514, 515, 513, 512), (515, 522, 520, 513), (514, 521, 522, 515), (510, 519, 521, 514), (513, 520, 516, 507), (509, 518, 519, 510), (508, 517, 518, 509), (507, 516, 517, 508), (516, 520, 522, 521, 519, 518, 517), (455, 469, 468), (443, 469, 455), (548, 546, 525, 526), (530, 547, 549, 531), (544, 545, 524, 529), (536, 537, 533, 535), (532, 534, 535, 533), (538, 539, 553, 550), (552, 553, 539, 540), (542, 541, 537, 536), (540, 543, 551, 552), (532, 544, 529, 530), (547, 548, 526, 527), (528, 538, 550, 549), (530, 531, 534, 532), (439, 440, 546, 524), (530, 529, 548, 547), (529, 524, 546, 548), (549, 550, 534, 531), (552, 551, 542, 536), (550, 553, 535, 534), (536, 535, 553, 552), (528, 549, 547, 527), (442, 554, 464, 463), (442, 181, 182, 554), (83, 90, 89), (336, 337, 328), (124, 558, 559, 130), (115, 557, 558, 124), (106, 555, 557, 115), (130, 559, 556, 113), (371, 377, 564, 563), (362, 371, 563, 562), (353, 362, 562, 560), (377, 360, 561, 564), (429, 353, 567, 565), (429, 565, 566, 106), (560, 567, 353), (354, 355, 567, 560), (555, 106, 566), (107, 555, 566, 108), (574, 575, 460, 569), (573, 571, 444, 570), (459, 568, 573, 570), (568, 179, 571, 573), (444, 571, 572, 467), (570, 444, 575, 574), (444, 467, 576, 575), (184, 180, 572), (467, 572, 180, 456), (456, 461, 576, 467), (461, 466, 576), (176, 165, 440, 456, 180), (456, 440, 439, 455, 461), (183, 167, 568, 459), (554, 182, 183, 459), (465, 459, 569, 443), (554, 459, 465, 464), (600, 596, 585, 577), (599, 597, 580, 578), (597, 598, 579, 580), (595, 600, 577, 592), (596, 599, 607, 610), (584, 586, 591, 590), (582, 584, 590, 588), (586, 583, 589, 591), (593, 582, 588, 594), (583, 581, 587, 589), (581, 593, 594, 587), (598, 595, 592, 579), (587, 594, 600, 595), (590, 591, 597, 599), (588, 590, 599, 596), (591, 589, 598, 597), (594, 588, 596, 600), (589, 587, 595, 598), (592, 577, 606, 603), (577, 585, 605, 606), (638, 637, 628, 625), (637, 635, 627, 628), (578, 580, 602, 604), (585, 578, 604, 605), (579, 592, 603, 601), (580, 579, 601, 602), (610, 607, 611, 614), (585, 596, 610, 609), (578, 585, 609, 608), (599, 578, 608, 607), (614, 611, 615, 618), (609, 610, 614, 613), (608, 609, 613, 612), (607, 608, 612, 611), (618, 615, 619, 622), (613, 614, 618, 617), (612, 613, 617, 616), (611, 612, 616, 615), (622, 619, 620, 621), (617, 618, 622, 621), (616, 617, 621, 620), (615, 616, 620, 619), (627, 626, 624, 628), (623, 625, 628, 624), (639, 636, 624, 626), (635, 639, 626, 627), (640, 638, 625, 623), (636, 640, 623, 624), (602, 601, 634, 633), (601, 603, 631, 634), (605, 604, 632, 630), (604, 602, 633, 632), (606, 605, 630, 629), (603, 606, 629, 631), (633, 634, 640, 636), (634, 631, 638, 640), (630, 632, 639, 635), (632, 633, 636, 639), (629, 630, 635, 637), (631, 629, 637, 638), (652, 641, 646, 653), (641, 642, 644, 646), (646, 644, 650, 648), (655, 645, 651, 656), (653, 646, 648, 654), (645, 647, 649, 651), (647, 653, 654, 649), (643, 652, 653, 647), (644, 655, 656, 650), (651, 649, 593, 581), (649, 654, 582, 593), (648, 650, 586, 584), (654, 648, 584, 582), (650, 656, 583, 586), (656, 651, 581, 583), (680, 657, 665, 676), (679, 658, 660, 677), (677, 660, 659, 678), (675, 672, 657, 680), (676, 690, 687, 679), (664, 670, 671, 666), (662, 668, 670, 664), (666, 671, 669, 663), (673, 674, 668, 662), (663, 669, 667, 661), (661, 667, 674, 673), (678, 659, 672, 675), (667, 675, 680, 674), (670, 679, 677, 671), (668, 676, 679, 670), (671, 677, 678, 669), (674, 680, 676, 668), (669, 678, 675, 667), (672, 683, 686, 657), (657, 686, 685, 665), (718, 705, 708, 717), (717, 708, 707, 715), (658, 684, 682, 660), (665, 685, 684, 658), (659, 681, 683, 672), (660, 682, 681, 659), (690, 694, 691, 687), (665, 689, 690, 676), (658, 688, 689, 665), (679, 687, 688, 658), (694, 698, 695, 691), (689, 693, 694, 690), (688, 692, 693, 689), (687, 691, 692, 688), (698, 702, 699, 695), (693, 697, 698, 694), (692, 696, 697, 693), (691, 695, 696, 692), (702, 701, 700, 699), (697, 701, 702, 698), (696, 700, 701, 697), (695, 699, 700, 696), (707, 708, 704, 706), (703, 704, 708, 705), (719, 706, 704, 716), (715, 707, 706, 719), (720, 703, 705, 718), (716, 704, 703, 720), (682, 713, 714, 681), (681, 714, 711, 683), (685, 710, 712, 684), (684, 712, 713, 682), (686, 709, 710, 685), (683, 711, 709, 686), (713, 716, 720, 714), (714, 720, 718, 711), (710, 715, 719, 712), (712, 719, 716, 713), (709, 717, 715, 710), (711, 718, 717, 709), (730, 731, 724, 721), (724, 726, 728, 722), (733, 734, 729, 723), (731, 732, 726, 724), (723, 729, 727, 725), (725, 727, 732, 731), (722, 728, 734, 733), (729, 661, 673, 727), (727, 673, 662, 732), (726, 664, 666, 728), (732, 662, 664, 726), (728, 666, 663, 734), (734, 663, 661, 729), (94, 92, 643, 88), (95, 91, 641, 652), (91, 93, 642, 641), (92, 95, 652, 643), (93, 99, 98, 642), (342, 730, 721, 338), (338, 721, 333, 340), (339, 335, 730, 342), (88, 643, 647, 645), (98, 88, 645, 655), (642, 98, 655, 644), (334, 723, 725, 335), (345, 733, 723, 334), (721, 724, 722, 333), (335, 725, 731, 730), (333, 722, 733, 345)])
me_cube_002.polygons.foreach_set('material_index', [4, 4, 4, 4, 4, 4, 4, 4, 4, 4, 4, 4, 4, 4, 4, 4, 4, 4, 4, 4, 4, 4, 4, 4, 4, 4, 4, 4, 4, 4, 4, 4, 4, 4, 4, 4, 4, 4, 4, 4, 4, 4, 4, 4, 4, 4, 4, 4, 4, 4, 4, 4, 4, 4, 4, 4, 4, 4, 4, 2, 2, 2, 2, 2, 2, 2, 2, 2, 2, 2, 2, 2, 2, 2, 2, 2, 2, 2, 2, 2, 2, 2, 2, 2, 2, 2, 2, 2, 2, 2, 2, 2, 2, 2, 3, 3, 3, 3, 3, 3, 3, 3, 3, 3, 3, 3, 3, 3, 3, 3, 3, 3, 3, 3, 3, 3, 3, 3, 3, 3, 3, 3, 3, 3, 3, 3, 3, 3, 3, 4, 4, 4, 4, 4, 4, 4, 4, 4, 4, 4, 4, 4, 4, 4, 4, 2, 2, 2, 2, 2, 0, 0, 0, 0, 0, 0, 0, 0, 0, 0, 0, 0, 0, 0, 0, 0, 0, 1, 1, 1, 0, 0, 1, 1, 0, 0, 0, 0, 0, 1, 1, 0, 0, 0, 1, 1, 0, 0, 0, 0, 0, 0, 0, 0, 0, 3, 3, 3, 3, 3, 4, 4, 4, 4, 4, 4, 4, 4, 4, 4, 5, 4, 4, 4, 4, 4, 4, 4, 5, 5, 5, 0, 0, 0, 0, 0, 0, 0, 0, 0, 0, 0, 0, 0, 0, 0, 0, 0, 0, 0, 0, 0, 0, 0, 0, 1, 1, 1, 1, 1, 1, 1, 1, 1, 1, 1, 1, 1, 4, 4, 4, 4, 4, 4, 4, 4, 4, 4, 4, 4, 4, 4, 4, 4, 4, 4, 4, 4, 4, 4, 4, 4, 4, 4, 4, 4, 4, 4, 4, 4, 4, 4, 4, 4, 4, 4, 4, 4, 4, 4, 4, 4, 4, 4, 4, 4, 4, 4, 4, 4, 4, 4, 4, 4, 4, 4, 4, 2, 2, 2, 2, 2, 2, 2, 2, 2, 2, 2, 2, 2, 2, 2, 2, 2, 2, 2, 2, 2, 2, 2, 2, 2, 2, 2, 2, 2, 2, 2, 2, 2, 2, 2, 2, 2, 3, 3, 3, 3, 3, 3, 3, 3, 3, 3, 3, 3, 3, 3, 3, 3, 3, 3, 3, 3, 3, 3, 3, 3, 3, 3, 3, 3, 3, 3, 3, 3, 3, 3, 3, 4, 4, 4, 4, 4, 4, 4, 4, 4, 4, 4, 4, 4, 4, 4, 4, 2, 2, 2, 2, 2, 0, 0, 0, 0, 0, 0, 0, 0, 0, 0, 0, 0, 0, 0, 0, 0, 0, 1, 1, 1, 0, 0, 1, 1, 0, 0, 0, 0, 0, 1, 1, 0, 0, 0, 1, 1, 0, 0, 0, 0, 0, 0, 0, 0, 0, 0, 3, 3, 3, 3, 3, 4, 4, 4, 4, 4, 4, 4, 4, 4, 4, 5, 4, 4, 4, 4, 4, 4, 4, 5, 5, 5, 0, 0, 0, 0, 0, 0, 0, 0, 0, 0, 0, 0, 0, 0, 0, 0, 0, 0, 0, 0, 0, 0, 0, 0, 1, 1, 1, 1, 1, 1, 1, 1, 1, 1, 1, 1, 1, 1, 1, 1, 1, 1, 1, 1, 1, 0, 0, 2, 2, 3, 3, 3, 3, 3, 3, 3, 3, 3, 3, 3, 3, 3, 3, 0, 0, 0, 0, 0, 0, 0, 0, 0, 0, 0, 0, 0, 0, 0, 0, 0, 0, 0, 0, 0, 0, 0, 0, 0, 0, 0, 0, 0, 0, 0, 0, 0, 0, 0, 0, 0, 0, 0, 0, 0, 0, 0, 0, 0, 0, 0, 0, 0, 0, 0, 0, 0, 0, 0, 0, 0, 0, 0, 0, 0, 0, 0, 0, 0, 0, 0, 0, 0, 0, 0, 0, 0, 0, 0, 0, 0, 2, 2, 0, 0, 0, 0, 0, 2, 0, 0, 0, 0, 0, 0, 0, 0, 0, 0, 0, 0, 0, 0, 0, 0, 0, 0, 0, 0, 0, 0, 0, 0, 0, 0, 0, 0, 0, 0, 0, 0, 0, 0, 0, 0, 0, 0, 0, 0, 0, 0, 0, 0, 0, 0, 0, 0, 0, 0, 0, 0, 0, 0, 0, 0, 0, 0, 0, 0, 0, 0, 0, 0, 0, 0, 0, 2, 0, 0, 0, 0, 0, 0, 0, 0, 0, 0, 0, 0, 2, 2, 2, 2, 2, 2, 2, 2, 2, 2, 2, 2, 2, 2, 2, 2])
me_cube_002.materials.append(mat_character_dad_skin)
me_cube_002.materials.append(mat_character_dad_hair)
me_cube_002.materials.append(mat_character_dad_tshirt)
me_cube_002.materials.append(mat_character_dad_pants)
me_cube_002.materials.append(mat_character_dad_belt)
me_cube_002.materials.append(mat_character_dad_belt_2)
me_cube_002.use_remesh_preserve_volume = False
me_cube_002.use_remesh_preserve_attributes = False
me_cube_002.use_mirror_x = True
me_cube_002.update()
arm_armature = bpy.data.armatures.new('Armature')  # bones are not reproduced

# ---- objects
ob_metarig = bpy.data.objects.new('metarig', arm_armature)
ob_dad = bpy.data.objects.new('dad', me_cube_002)

# ---- transforms, parenting, visibility, modifiers, constraints
ob_metarig.location = (0.0, 0.0, 0.0)
ob_metarig.show_in_front = True
ob_metarig.lineart.crease_threshold = 0.0
ob_dad.parent = ob_metarig
ob_dad.location = (0.0, 0.0, 0.0)
ob_dad.lineart.crease_threshold = 0.0
ob_dad.use_mesh_mirror_x = True
_vg = ob_dad.vertex_groups.new(name='hips')
for _i, _w in zip([64, 66, 68, 69, 76, 77, 78, 82, 84, 87, 100, 101, 102, 103, 104, 105, 106, 107, 108, 187, 188, 189, 190, 191, 192, 193, 194, 195, 196, 197, 198, 199, 200, 201, 202, 203, 204, 205, 206, 207, 208, 309, 311, 313, 314, 315, 321, 322, 323, 327, 329, 332, 347, 348, 349, 350, 351, 352, 353, 354, 355, 413, 415, 416, 417, 418, 419, 423, 426, 427, 428, 429, 430, 470, 471, 472, 473, 474, 475, 476, 477, 478, 479, 480, 481, 482, 483, 484, 485, 486, 487, 488, 489, 490, 491, 492, 493, 494, 495, 496, 497, 498, 499, 500, 501, 555, 560, 565, 566, 567], [0.1674, 0.1468, 0.1085, 0.1168, 0.268, 0.1564, 0.04337, 0.1877, 0.02603, 0.3717, 0.03658, 0.04398, 0.5188, 0.08692, 0.03633, 0.2742, 0.1253, 0.0632, 0.1965, 0.4345, 0.2773, 0.1515, 0.1765, 0.1416, 0.5496, 0.326, 0.1726, 0.6561, 0.4965, 0.544, 0.4716, 0.3243, 0.2907, 0.1704, 0.1849, 0.1524, 0.5332, 0.1408, 0.6435, 0.6327, 0.5628, 0.1655, 0.1492, 0.1115, 0.1151, 0.00218, 0.2709, 0.1611, 0.05023, 0.1838, 0.02439, 0.3645, 0.03521, 0.04417, 0.5213, 0.08562, 0.0372, 0.2749, 0.1236, 0.06499, 0.1977, 0.3604, 0.4857, 0.2715, 0.2402, 0.03899, 0.09284, 0.01121, 0.6089, 0.5749, 0.511, 0.3195, 0.4502, 0.4251, 0.5381, 0.2801, 0.1536, 0.3708, 0.1745, 0.6818, 0.1429, 0.5358, 0.3287, 0.4713, 0.1701, 0.6149, 0.4889, 0.5307, 0.4612, 0.327, 0.2935, 0.4372, 0.3865, 0.168, 0.1827, 0.1544, 0.5225, 0.5696, 0.6647, 0.1423, 0.6089, 0.5847, 0.6509, 0.6045, 0.5491, 0.06898, 0.06421, 0.4559, 0.2111, 0.2229]): _vg.add([_i], _w, 'REPLACE')
_vg = ob_dad.vertex_groups.new(name='spine')
for _i, _w in zip([64, 66, 68, 69, 70, 71, 74, 75, 76, 77, 78, 80, 81, 82, 84, 85, 87, 90, 91, 93, 96, 97, 100, 101, 102, 105, 187, 188, 189, 190, 191, 192, 193, 194, 195, 196, 197, 198, 199, 200, 201, 202, 203, 204, 205, 206, 207, 208, 309, 311, 313, 314, 315, 316, 319, 320, 321, 322, 323, 325, 326, 327, 329, 330, 332, 337, 338, 340, 343, 344, 347, 348, 349, 352, 412, 413, 415, 416, 417, 418, 419, 422, 423, 424, 425, 426, 427, 428, 470, 471, 472, 473, 474, 475, 476, 477, 478, 479, 480, 481, 482, 483, 484, 485, 486, 487, 488, 489, 490, 491, 492, 493, 494, 495, 496, 497, 498, 499, 500, 501], [0.6254, 0.6356, 0.7092, 0.7234, 0.7351, 0.735, 0.1434, 0.04025, 0.6097, 0.6984, 0.7694, 0.6483, 0.1149, 0.7207, 0.8252, 0.4429, 0.5149, 0.2363, 0.06879, 0.05474, 0.2094, 0.01121, 0.06209, 0.06824, 0.1966, 0.0596, 0.4362, 0.5994, 0.6149, 0.6026, 0.5359, 0.2465, 0.5373, 0.5075, 0.1991, 0.3952, 0.2614, 0.3911, 0.5459, 0.5864, 0.5269, 0.5702, 0.6006, 0.3559, 0.5564, 0.2191, 0.2355, 0.3225, 0.6262, 0.6409, 0.7155, 0.7232, 0.7389, 0.7361, 0.1437, 0.04106, 0.6157, 0.7081, 0.7765, 0.6525, 0.1158, 0.7206, 0.8253, 0.443, 0.5166, 0.2363, 0.069, 0.0552, 0.2111, 0.01179, 0.06194, 0.06862, 0.2018, 0.06099, 0.05682, 0.5347, 0.4279, 0.6652, 0.6571, 0.8961, 0.7909, 0.7338, 0.7503, 0.22, 0.2233, 0.1602, 0.01969, 0.04602, 0.4388, 0.3637, 0.6054, 0.6198, 0.5234, 0.6034, 0.1876, 0.5395, 0.2506, 0.5431, 0.4096, 0.5084, 0.2138, 0.3976, 0.2653, 0.394, 0.5517, 0.5923, 0.4488, 0.5065, 0.5277, 0.571, 0.6052, 0.3594, 0.3264, 0.209, 0.5601, 0.2314, 0.3079, 0.2261, 0.2455, 0.3272]): _vg.add([_i], _w, 'REPLACE')
_vg = ob_dad.vertex_groups.new(name='chest')
for _i, _w in zip([70, 71, 72, 73, 74, 75, 78, 79, 80, 81, 83, 84, 85, 86, 89, 90, 91, 93, 96, 97, 149, 150, 151, 152, 153, 154, 155, 156, 157, 158, 159, 160, 164, 315, 316, 317, 318, 319, 320, 323, 324, 325, 326, 328, 329, 330, 331, 336, 337, 338, 340, 343, 344, 396, 397, 398, 399, 400, 401, 402, 403, 404, 405, 406, 407, 411, 412, 418, 419, 420, 421, 422, 423, 424, 425, 431, 432, 433, 434, 435, 436, 438, 447], [0.05331, 0.06209, 0.02129, 0.01986, 0.09149, 0.1503, 0.06137, 0.07947, 0.146, 0.08546, 0.01111, 0.09544, 0.3127, 0.07441, 0.02546, 0.3545, 0.04314, 0.03359, 0.3353, 0.04514, 0.02811, 0.02232, 0.07424, 0.09572, 0.03701, 0.02339, 0.06903, 0.1245, 0.08631, 0.03119, 0.03357, 0.5344, 0.06473, 0.0534, 0.06213, 0.02135, 0.01977, 0.09151, 0.1502, 0.06153, 0.0793, 0.1461, 0.08547, 0.01134, 0.09546, 0.3127, 0.07458, 0.02553, 0.3545, 0.04317, 0.0336, 0.3353, 0.04511, 0.02817, 0.02223, 0.07408, 0.09586, 0.03707, 0.0233, 0.06889, 0.1246, 0.08633, 0.03114, 0.03345, 0.5345, 0.06474, 0.6108, 0.03818, 0.04292, 0.1452, 0.04554, 0.1896, 0.135, 0.5925, 0.6095, 0.1332, 0.07202, 0.1241, 0.08793, 0.03571, 0.6225, 0.08422, 0.03127]): _vg.add([_i], _w, 'REPLACE')
_vg = ob_dad.vertex_groups.new(name='neck')
for _i, _w in zip([72, 73, 75, 79, 86, 149, 150, 151, 152, 153, 154, 155, 156, 157, 158, 159, 160, 161, 162, 163, 164, 165, 166, 167, 168, 169, 170, 171, 172, 173, 174, 175, 176, 177, 178, 179, 181, 182, 183, 185, 186, 209, 210, 211, 214, 215, 219, 220, 223, 224, 227, 229, 236, 239, 240, 241, 242, 317, 318, 320, 324, 331, 396, 397, 398, 399, 400, 401, 402, 403, 404, 405, 406, 407, 408, 409, 410, 411, 412, 420, 431, 433, 435, 436, 437, 438, 439, 441, 442, 443, 444, 445, 446, 447, 448, 449, 450, 451, 452, 453, 454, 455, 457, 458, 459, 460, 462, 463, 464, 465, 468, 469, 502, 503, 504, 507, 508, 512, 513, 516, 517, 520, 522, 523, 524, 533, 536, 537, 540, 541, 542, 543, 544, 545, 551, 552, 554, 568, 569, 570, 571, 573, 574, 575], [0.06663, 0.03722, 0.0176, 0.0, 0.0001209, 0.09204, 0.0, 0.0, 0.004049, 0.0, 0.0, 0.0, 0.009026, 0.3151, 0.3946, 0.5172, 0.4622, 0.1614, 0.03531, 0.0, 0.1869, 0.0, 0.0, 0.0, 0.0, 0.0, 0.0, 0.0, 0.0, 0.0, 0.0, 0.0, 0.0, 0.0, 0.0, 0.02125, 0.0, 0.0, 0.0, 0.0, 0.0, 0.0, 0.0, 0.0, 0.0, 0.0, 0.006533, 0.004722, 0.0, 0.0, 0.0, 0.0, 0.0, 0.04033, 0.07858, 0.0, 0.0, 0.06663, 0.03722, 0.01662, 0.0, 0.0001209, 0.09204, 0.0, 0.0, 0.004049, 0.0, 0.0, 0.0, 0.009137, 0.315, 0.3943, 0.517, 0.4622, 0.1614, 0.03531, 0.0, 0.1869, 0.04107, 0.004518, 0.0, 0.04552, 0.5689, 0.3131, 0.0, 0.1384, 0.0, 0.0, 0.0, 0.0, 0.0456, 0.0, 0.0, 0.05657, 0.0, 0.0, 0.0, 0.0, 0.0, 0.0, 0.0, 0.0, 0.0, 0.0, 0.03088, 0.02125, 0.000561, 0.0, 0.0, 0.0, 0.0, 0.0, 0.0, 0.0, 0.0, 0.0, 0.0, 0.006533, 0.004722, 0.0, 0.0, 0.0, 0.0, 0.0, 0.0, 0.0, 0.04306, 0.0, 0.03831, 0.0, 0.09019, 0.0, 0.0, 0.0, 0.0, 0.03586, 0.0, 0.0, 0.0, 0.04688, 0.04447, 0.04759, 0.04732, 0.04424]): _vg.add([_i], _w, 'REPLACE')
_vg = ob_dad.vertex_groups.new(name='head')
for _i, _w in zip([72, 73, 79, 149, 150, 151, 152, 153, 154, 155, 156, 157, 158, 159, 160, 161, 162, 163, 164, 165, 166, 167, 168, 169, 170, 171, 172, 173, 174, 175, 176, 177, 178, 179, 180, 181, 182, 183, 184, 185, 186, 209, 210, 211, 212, 213, 214, 215, 216, 217, 218, 219, 220, 221, 222, 223, 224, 225, 226, 227, 228, 229, 230, 231, 232, 233, 234, 235, 236, 237, 238, 239, 240, 241, 242, 243, 244, 317, 318, 324, 396, 397, 398, 399, 400, 401, 402, 403, 404, 405, 406, 407, 408, 409, 410, 411, 420, 431, 433, 435, 436, 437, 438, 439, 440, 441, 442, 443, 444, 445, 446, 447, 448, 449, 450, 451, 452, 453, 454, 455, 456, 457, 458, 459, 460, 461, 462, 463, 464, 465, 466, 467, 468, 469, 502, 503, 504, 505, 506, 507, 508, 509, 510, 511, 512, 513, 514, 515, 516, 517, 518, 519, 520, 521, 522, 523, 524, 525, 526, 527, 528, 529, 530, 531, 532, 533, 534, 535, 536, 537, 538, 539, 540, 541, 542, 543, 544, 545, 546, 547, 548, 549, 550, 551, 552, 553, 554, 568, 569, 570, 571, 572, 573, 574, 575, 576], [0.06177, 0.07356, 0.1423, 0.06916, 0.08017, 0.1484, 0.005577, 0.07932, 0.08728, 0.1569, 0.01696, 0.1937, 0.1896, 0.2274, 0.1129, 0.6701, 0.5061, 0.6881, 0.7147, 0.9959, 0.6939, 0.9739, 0.9528, 0.8917, 0.7641, 0.7919, 0.7931, 0.9587, 0.8687, 0.8199, 0.985, 0.9814, 0.9818, 0.9476, 0.9826, 0.65, 0.8276, 0.9017, 0.9771, 0.9821, 0.979, 0.9754, 0.9608, 0.9599, 0.9844, 0.9811, 0.9621, 0.9631, 0.9826, 0.9807, 0.9765, 0.9612, 0.9626, 0.9741, 0.969, 0.9653, 0.9666, 0.979, 0.9786, 0.9671, 0.9735, 0.9704, 0.9903, 0.9974, 0.9976, 0.9974, 0.9944, 0.9901, 0.9641, 0.9905, 0.9835, 0.9382, 0.8661, 0.8219, 0.8335, 0.9903, 0.9926, 0.06176, 0.0734, 0.1418, 0.06914, 0.08001, 0.1479, 0.005702, 0.07931, 0.08713, 0.1564, 0.01708, 0.1937, 0.1895, 0.227, 0.113, 0.6703, 0.5062, 0.687, 0.7149, 0.1452, 0.1524, 0.1595, 0.2385, 0.009024, 0.735, 0.3304, 0.9967, 0.9969, 0.6948, 0.6434, 0.9733, 0.9475, 0.9547, 0.9031, 0.6269, 0.7649, 0.7933, 0.7896, 0.7842, 0.9579, 0.8698, 0.8206, 0.9864, 0.9828, 0.9783, 0.9804, 0.9389, 0.9477, 0.9828, 0.6336, 0.6523, 0.8281, 0.9017, 0.9773, 0.9776, 0.9825, 0.9791, 0.9756, 0.96, 0.9607, 0.9809, 0.979, 0.9613, 0.9635, 0.9795, 0.9786, 0.9753, 0.9604, 0.9617, 0.973, 0.9682, 0.9647, 0.9665, 0.9766, 0.9767, 0.9664, 0.9724, 0.9696, 0.9897, 0.9965, 0.998, 0.9982, 0.9988, 0.9958, 0.9967, 0.996, 0.9926, 0.9926, 0.9653, 0.9871, 0.9768, 0.9356, 0.8976, 0.9913, 0.9824, 0.9394, 0.8221, 0.8206, 0.8193, 0.9933, 0.9939, 0.998, 0.9978, 0.9986, 0.9935, 0.9906, 0.8162, 0.9407, 0.983, 0.8447, 0.9431, 0.9432, 0.9468, 0.9481, 0.9775, 0.9464, 0.9465, 0.9481, 0.9776]): _vg.add([_i], _w, 'REPLACE')
_vg = ob_dad.vertex_groups.new(name='shoulder.L')
for _i, _w in zip([64, 65, 66, 67, 68, 69, 70, 71, 72, 73, 74, 75, 76, 77, 78, 79, 80, 81, 82, 83, 84, 85, 86, 87, 89, 90, 91, 92, 93, 94, 95, 96, 97, 99, 149, 150, 151, 152, 153, 154, 155, 156, 157, 158, 159, 160, 161, 162, 163, 164, 171, 172, 175, 187, 188, 189, 190, 191, 194, 200, 201, 202, 203, 205, 241, 242, 319, 323, 324, 325, 328, 331, 336, 337, 338, 342, 398, 399, 402, 403, 406, 407, 412, 413, 414, 417, 419, 420, 421, 422, 423, 424, 425, 431, 432, 433, 434, 435, 436, 641, 663, 666, 669, 671, 672, 677, 678, 728, 734], [0.0, 0.8658, 0.0, 0.7866, 0.0, 0.0, 0.0, 0.0, 0.7544, 0.673, 0.0, 0.0, 0.0, 0.0, 0.0, 0.1707, 0.0, 0.0, 0.0, 0.2969, 0.0, 0.0, 0.7376, 0.0, 0.2635, 0.0, 0.0, 0.05524, 0.03244, 0.05111, 0.03568, 0.0, 0.1055, 0.05035, 0.733, 0.6545, 0.1735, 0.7222, 0.7042, 0.637, 0.1493, 0.6265, 0.3753, 0.1417, 0.1255, 0.2453, 0.0928, 0.09338, 0.05245, 0.05051, 0.02609, 0.01756, 0.01889, 0.0, 0.0, 0.0, 0.0, 0.0, 0.0, 0.0, 0.0, 0.0, 0.0, 0.0, 0.01372, 0.005103, 0.0, 0.0, 0.06798, 0.0, 0.0096, 0.04872, 0.0, 0.0, 0.0, 0.0, 0.06362, 0.03748, 0.0598, 0.04226, 0.0289, 0.02573, 0.1008, 0.0, 0.128, 0.0, 0.0, 0.1586, 0.1134, 0.003388, 0.0, 0.0, 0.003105, 0.153, 0.1487, 0.146, 0.1325, 0.06455, 0.1336, 0.00222, 0.0, 0.0, 0.0, 0.0, 0.0, 0.0, 0.0, 0.0, 0.0]): _vg.add([_i], _w, 'REPLACE')
_vg = ob_dad.vertex_groups.new(name='upper_arm.L')
for _i, _w in zip([65, 67, 70, 71, 72, 73, 74, 75, 78, 79, 80, 81, 83, 85, 88, 89, 90, 91, 92, 93, 94, 95, 96, 97, 98, 99, 150, 151, 154, 155, 412, 423, 425, 581, 582, 583, 584, 586, 593, 641, 642, 643, 644, 645, 646, 647, 648, 649, 650, 651, 652, 653, 654, 655, 656], [0.3425, 0.3977, 0.0, 0.0, 0.001061, 0.0239, 0.1317, 0.1536, 0.0, 0.01297, 0.06917, 0.1233, 0.0, 0.0, 0.9537, 0.271, 0.0, 0.4176, 0.9381, 0.7201, 0.9418, 0.9328, 0.04099, 0.5884, 0.9773, 0.9277, 0.01908, 0.008956, 0.014, 0.003828, 0.01061, 0.0, 0.0001964, 0.003251, 0.112, 0.06439, 0.1217, 0.05438, 0.07959, 0.8959, 0.9644, 0.9623, 0.979, 0.9456, 0.9619, 0.9645, 0.8665, 0.8351, 0.9125, 0.2238, 0.973, 0.97, 0.8197, 0.9823, 0.7864]): _vg.add([_i], _w, 'REPLACE')
_vg = ob_dad.vertex_groups.new(name='forearm.L')
for _i, _w in zip([88, 581, 582, 583, 584, 586, 587, 588, 589, 590, 591, 592, 593, 594, 595, 596, 597, 598, 599, 600, 643, 645, 647, 648, 649, 650, 651, 654, 656], [0.02539, 0.9729, 0.889, 0.9352, 0.8818, 0.9443, 0.9541, 0.9951, 0.9033, 0.927, 0.5579, 0.0004314, 0.9206, 0.9778, 0.1455, 0.4738, 0.1454, 0.1367, 0.1612, 0.1763, 0.003196, 0.04935, 0.00831, 0.1325, 0.1645, 0.08707, 0.7761, 0.1796, 0.2136]): _vg.add([_i], _w, 'REPLACE')
_vg = ob_dad.vertex_groups.new(name='hand.L')
for _i, _w in zip([577, 578, 579, 580, 585, 587, 589, 590, 591, 592, 595, 596, 597, 598, 599, 600, 601, 602, 603, 604, 605, 606, 608, 609, 623, 625, 629, 630, 631, 632, 633, 634, 635, 638, 639, 640], [0.9348, 0.4004, 0.9145, 0.9414, 0.0559, 0.03939, 0.09525, 0.05074, 0.4388, 0.9328, 0.8399, 0.3833, 0.8144, 0.8455, 0.1257, 0.7893, 0.7666, 0.8928, 0.8013, 0.745, 0.7312, 0.9458, 0.1003, 0.05023, 0.03911, 0.03655, 0.07211, 0.1993, 0.2354, 0.1997, 0.03829, 0.2489, 0.04667, 0.06973, 0.05148, 0.07335]): _vg.add([_i], _w, 'REPLACE')
_vg = ob_dad.vertex_groups.new(name='hand.L.001.L')
for _i, _w in zip([579, 601, 602, 603, 604, 605, 606, 623, 624, 625, 626, 627, 629, 630, 631, 632, 633, 634, 635, 636, 637, 638, 639, 640], [0.04811, 0.1668, 0.07811, 0.1477, 0.1099, 0.1139, 0.03524, 0.1124, 0.02168, 0.1081, 0.07025, 0.04309, 0.8488, 0.6102, 0.5728, 0.5844, 0.8952, 0.5313, 0.1799, 0.05556, 0.03163, 0.169, 0.1712, 0.1781]): _vg.add([_i], _w, 'REPLACE')
_vg = ob_dad.vertex_groups.new(name='hand.L.002.L')
for _i, _w in zip([601, 603, 604, 605, 623, 624, 625, 626, 627, 628, 629, 630, 631, 632, 633, 634, 635, 636, 637, 638, 639, 640], [0.06297, 0.04132, 0.02181, 0.01546, 0.8431, 0.9592, 0.8486, 0.9077, 0.9396, 0.9867, 0.07785, 0.1648, 0.1904, 0.1883, 0.0594, 0.2191, 0.7658, 0.9406, 0.9535, 0.7609, 0.7703, 0.7484]): _vg.add([_i], _w, 'REPLACE')
_vg = ob_dad.vertex_groups.new(name='Thumb1.L')
for _i, _w in zip([577, 578, 580, 585, 596, 597, 599, 600, 604, 605, 607, 608, 609, 610, 611, 612, 613, 614, 615, 616, 617, 618, 630, 632], [0.04436, 0.1633, 0.03342, 0.5655, 0.04199, 0.0, 0.07439, 0.01693, 0.1062, 0.1198, 0.9807, 0.8698, 0.9347, 0.973, 0.9152, 0.7525, 0.925, 0.9554, 0.1462, 0.3604, 0.1242, 0.1093, 0.0004436, 0.003907]): _vg.add([_i], _w, 'REPLACE')
_vg = ob_dad.vertex_groups.new(name='Thumb2.L')
for _i, _w in zip([611, 612, 613, 614, 615, 616, 617, 618, 619, 620, 621, 622], [0.08294, 0.2305, 0.07155, 0.03728, 0.8531, 0.6326, 0.8747, 0.8904, 0.9911, 0.9803, 0.9925, 0.9926]): _vg.add([_i], _w, 'REPLACE')
_vg = ob_dad.vertex_groups.new(name='shoulder.R')
for _i, _w in zip([74, 78, 79, 80, 83, 86, 89, 90, 91, 95, 151, 152, 155, 156, 159, 160, 309, 310, 311, 312, 313, 314, 315, 316, 317, 318, 319, 320, 321, 322, 323, 324, 325, 326, 327, 328, 329, 330, 331, 332, 336, 337, 338, 339, 340, 341, 342, 343, 344, 346, 396, 397, 398, 399, 400, 401, 402, 403, 404, 405, 406, 407, 408, 409, 410, 411, 412, 413, 414, 417, 419, 420, 421, 422, 423, 424, 425, 431, 432, 433, 434, 435, 436, 449, 450, 454, 470, 472, 473, 475, 477, 481, 487, 490, 491, 492, 496, 541, 542, 583, 586, 589, 592, 597, 598, 650, 656, 721], [0.0, 0.0, 0.06673, 0.0, 0.009439, 0.04848, 0.0, 0.0, 0.0, 0.0, 0.06246, 0.03726, 0.05873, 0.04207, 0.02761, 0.02572, 0.0, 0.8665, 0.0, 0.7866, 0.0, 0.0, 0.0, 0.0, 0.755, 0.6723, 0.0, 0.0, 0.0, 0.0, 0.0, 0.1707, 0.0, 0.0, 0.0, 0.2969, 0.0, 0.0, 0.7376, 0.0, 0.2639, 0.0, 0.0, 0.0553, 0.03244, 0.05112, 0.03585, 0.0, 0.1055, 0.05029, 0.7336, 0.6538, 0.1735, 0.7222, 0.7047, 0.6363, 0.1493, 0.6265, 0.3755, 0.1417, 0.1255, 0.2458, 0.09273, 0.09317, 0.05242, 0.05054, 0.09961, 0.0, 0.128, 0.0, 0.0, 0.1559, 0.1134, 0.003417, 0.0, 0.0, 0.003105, 0.1505, 0.1487, 0.1436, 0.1325, 0.06364, 0.1336, 0.02502, 0.01943, 0.01825, 0.0, 0.0, 0.0, 0.0, 0.0, 0.0, 0.0, 0.0, 0.0, 0.0, 0.0, 0.01116, 0.005014, 0.0, 0.0, 0.0, 0.0, 0.0, 0.0, 0.0, 0.0, 0.002261]): _vg.add([_i], _w, 'REPLACE')
_vg = ob_dad.vertex_groups.new(name='upper_arm.R')
for _i, _w in zip([310, 312, 315, 316, 317, 318, 319, 320, 323, 324, 325, 326, 328, 330, 333, 334, 335, 336, 337, 338, 339, 340, 341, 342, 343, 344, 345, 346, 397, 398, 401, 402, 412, 423, 425, 661, 662, 663, 664, 666, 673, 721, 722, 723, 724, 725, 726, 727, 728, 729, 730, 731, 732, 733, 734], [0.3425, 0.3977, 0.0, 0.0, 0.001293, 0.02454, 0.1317, 0.1536, 0.0, 0.01486, 0.0693, 0.1233, 0.0, 0.0, 0.9644, 0.9537, 0.9623, 0.271, 0.0, 0.4176, 0.9381, 0.7201, 0.9418, 0.9328, 0.04099, 0.5884, 0.9773, 0.9277, 0.01971, 0.01069, 0.01461, 0.005405, 0.01141, 0.0, 0.000532, 0.003313, 0.1114, 0.06436, 0.1218, 0.05425, 0.07981, 0.8959, 0.979, 0.9456, 0.9619, 0.9645, 0.8665, 0.8351, 0.9125, 0.2238, 0.973, 0.97, 0.8196, 0.9823, 0.7864]): _vg.add([_i], _w, 'REPLACE')
_vg = ob_dad.vertex_groups.new(name='forearm.R')
for _i, _w in zip([334, 335, 661, 662, 663, 664, 666, 667, 668, 669, 670, 671, 672, 673, 674, 675, 676, 677, 678, 679, 680, 723, 725, 726, 727, 728, 729, 732, 734], [0.02539, 0.003203, 0.9729, 0.8898, 0.9352, 0.8819, 0.9445, 0.9529, 0.991, 0.9046, 0.9272, 0.5574, 0.0001281, 0.9203, 0.9823, 0.1447, 0.4813, 0.1474, 0.1365, 0.1543, 0.1714, 0.04935, 0.008318, 0.1325, 0.1645, 0.08708, 0.7761, 0.1797, 0.2136]): _vg.add([_i], _w, 'REPLACE')
_vg = ob_dad.vertex_groups.new(name='hand.R')
for _i, _w in zip([657, 658, 659, 660, 665, 667, 669, 670, 671, 672, 675, 676, 677, 678, 679, 680, 681, 682, 683, 684, 685, 686, 688, 689, 703, 705, 709, 710, 711, 712, 713, 714, 715, 718, 719, 720], [0.9351, 0.4004, 0.9146, 0.9413, 0.05585, 0.04161, 0.09395, 0.05289, 0.4394, 0.933, 0.8408, 0.3789, 0.8121, 0.8455, 0.1257, 0.7944, 0.7667, 0.8928, 0.8013, 0.745, 0.7312, 0.9458, 0.1003, 0.05022, 0.03912, 0.03656, 0.07212, 0.1993, 0.2354, 0.1997, 0.03829, 0.2489, 0.04667, 0.06974, 0.05148, 0.07336]): _vg.add([_i], _w, 'REPLACE')
_vg = ob_dad.vertex_groups.new(name='hand.R.001.R')
for _i, _w in zip([659, 681, 682, 683, 684, 685, 686, 703, 704, 705, 706, 707, 709, 710, 711, 712, 713, 714, 715, 716, 717, 718, 719, 720], [0.04811, 0.1668, 0.07811, 0.1477, 0.1099, 0.1139, 0.03524, 0.1124, 0.02168, 0.1081, 0.07025, 0.04309, 0.8488, 0.6102, 0.5728, 0.5844, 0.8952, 0.5313, 0.1799, 0.05556, 0.03163, 0.169, 0.1712, 0.1781]): _vg.add([_i], _w, 'REPLACE')
_vg = ob_dad.vertex_groups.new(name='hand.R.002.R')
for _i, _w in zip([681, 683, 684, 685, 703, 704, 705, 706, 707, 708, 709, 710, 711, 712, 713, 714, 715, 716, 717, 718, 719, 720], [0.06297, 0.04132, 0.02182, 0.01546, 0.8431, 0.9592, 0.8486, 0.9077, 0.9396, 0.9867, 0.07785, 0.1648, 0.1904, 0.1883, 0.0594, 0.2191, 0.7658, 0.9406, 0.9535, 0.7609, 0.7703, 0.7484]): _vg.add([_i], _w, 'REPLACE')
_vg = ob_dad.vertex_groups.new(name='Thumb1.R')
for _i, _w in zip([657, 658, 660, 665, 676, 677, 679, 680, 684, 685, 687, 688, 689, 690, 691, 692, 693, 694, 695, 696, 697, 698, 710, 712], [0.04433, 0.1633, 0.03359, 0.5655, 0.04199, 0.0, 0.07439, 0.01622, 0.1063, 0.1198, 0.9812, 0.8698, 0.9347, 0.973, 0.9152, 0.7525, 0.925, 0.9554, 0.1462, 0.3604, 0.1242, 0.1093, 0.0004465, 0.003915]): _vg.add([_i], _w, 'REPLACE')
_vg = ob_dad.vertex_groups.new(name='Thumb2.R')
for _i, _w in zip([691, 692, 693, 694, 695, 696, 697, 698, 699, 700, 701, 702], [0.08294, 0.2305, 0.07155, 0.03729, 0.8531, 0.6326, 0.8747, 0.8904, 0.9911, 0.9803, 0.9925, 0.9926]): _vg.add([_i], _w, 'REPLACE')
_vg = ob_dad.vertex_groups.new(name='thigh.L')
for _i, _w in zip([64, 66, 68, 69, 76, 77, 78, 82, 87, 100, 101, 102, 103, 104, 105, 106, 107, 108, 109, 110, 111, 112, 113, 114, 115, 116, 117, 118, 119, 120, 121, 122, 123, 124, 126, 127, 128, 129, 130, 131, 132, 187, 188, 189, 190, 191, 192, 193, 194, 195, 196, 197, 198, 199, 200, 201, 202, 203, 204, 205, 206, 207, 208, 349, 350, 352, 353, 354, 355, 413, 415, 416, 417, 426, 427, 428, 429, 430, 471, 474, 476, 480, 482, 483, 488, 489, 493, 494, 495, 497, 498, 499, 500, 501, 555, 556, 557, 558, 559, 560, 565, 566, 567], [0.1675, 0.1634, 0.1097, 0.1039, 0.05931, 0.07067, 0.006058, 0.05738, 0.08463, 0.8845, 0.8749, 0.2229, 0.8601, 0.9241, 0.5795, 0.7547, 0.895, 0.684, 0.09396, 0.124, 0.05881, 0.1232, 0.0777, 0.1186, 0.9689, 0.9719, 0.9767, 0.9714, 0.9769, 0.9748, 0.8992, 0.9029, 0.7351, 0.859, 0.2375, 0.1406, 0.1544, 0.1472, 0.03542, 0.05083, 0.09757, 0.1017, 0.06135, 0.1832, 0.1837, 0.2863, 0.1791, 0.08053, 0.2947, 0.1034, 0.06942, 0.1698, 0.1102, 0.07232, 0.06175, 0.2758, 0.2116, 0.1991, 0.07056, 0.2641, 0.09566, 0.08863, 0.07257, 0.03788, 0.009123, 0.08079, 0.1086, 0.02431, 0.1021, 0.01944, 0.02759, 0.002189, 0.005115, 0.1096, 0.1916, 0.2184, 0.3322, 0.2676, 0.04075, 0.02138, 0.06756, 0.04481, 0.02978, 0.01073, 0.03724, 0.02436, 0.01655, 0.04778, 0.064, 0.02924, 0.05093, 0.0614, 0.03118, 0.02231, 0.8861, 0.1044, 0.9776, 0.9181, 0.1121, 0.03351, 0.2777, 0.6698, 0.1295]): _vg.add([_i], _w, 'REPLACE')
_vg = ob_dad.vertex_groups.new(name='shin.L')
for _i, _w in zip([2, 6, 8, 9, 12, 13, 16, 18, 19, 22, 23, 26, 28, 29, 31, 32, 33, 36, 38, 39, 41, 44, 46, 47, 54, 55, 56, 57, 58, 59, 60, 61, 62, 63, 109, 110, 111, 112, 113, 114, 118, 121, 122, 123, 124, 125, 126, 127, 128, 129, 130, 131, 132, 133, 134, 135, 136, 137, 138, 139, 140, 141, 142, 143, 144, 145, 146, 147, 148, 556, 558, 559], [0.4024, 0.4403, 0.09116, 0.1118, 0.408, 0.001715, 0.4468, 0.167, 0.2438, 0.3862, 0.004089, 0.4334, 0.1623, 0.2576, 0.1603, 0.287, 0.1698, 0.4847, 0.6587, 0.7445, 0.05294, 0.06112, 0.2323, 0.2352, 0.03022, 0.01907, 0.4243, 0.3232, 0.5587, 0.3419, 0.6699, 0.6689, 0.4675, 0.5339, 0.9067, 0.8766, 0.9418, 0.8774, 0.9229, 0.882, 0.005655, 0.09942, 0.09524, 0.264, 0.1395, 0.9831, 0.7622, 0.86, 0.8461, 0.8533, 0.958, 0.9498, 0.903, 0.5357, 0.3761, 0.7491, 0.3604, 0.7377, 0.7155, 0.6102, 0.7378, 0.9894, 0.9579, 0.9936, 0.9495, 0.9823, 0.9811, 0.9923, 0.9996, 0.8962, 0.08065, 0.8885]): _vg.add([_i], _w, 'REPLACE')
_vg = ob_dad.vertex_groups.new(name='foot.L')
for _i, _w in zip([0, 1, 2, 3, 4, 5, 6, 7, 8, 9, 10, 11, 12, 13, 14, 15, 16, 17, 18, 19, 20, 21, 22, 23, 24, 25, 26, 27, 28, 29, 30, 31, 32, 33, 34, 35, 36, 37, 38, 39, 40, 41, 42, 43, 44, 45, 46, 47, 48, 49, 50, 51, 52, 53, 54, 55, 56, 57, 58, 59, 60, 61, 62, 63, 133, 134, 135, 136, 137, 138, 139, 140, 142, 144], [0.01636, 0.9406, 0.5949, 0.9118, 0.07118, 0.7134, 0.558, 0.2865, 0.8911, 0.8769, 0.005063, 0.9457, 0.5904, 0.908, 0.02549, 0.6324, 0.5518, 0.3091, 0.8213, 0.7479, 0.04707, 0.9469, 0.6113, 0.9111, 0.06073, 0.6446, 0.5647, 0.3579, 0.8238, 0.7331, 0.0985, 0.8291, 0.712, 0.819, 0.08481, 0.787, 0.515, 0.7437, 0.3383, 0.2551, 0.8236, 0.9247, 0.7924, 0.175, 0.9131, 0.1832, 0.7618, 0.7576, 0.883, 0.7532, 0.8744, 0.75, 0.8885, 0.779, 0.9137, 0.912, 0.5731, 0.6763, 0.4387, 0.6579, 0.3287, 0.3305, 0.5299, 0.4637, 0.463, 0.6235, 0.2497, 0.6393, 0.2614, 0.284, 0.3883, 0.261, 0.03417, 0.05049]): _vg.add([_i], _w, 'REPLACE')
_vg = ob_dad.vertex_groups.new(name='toe.L')
for _i, _w in zip([0, 1, 3, 4, 5, 7, 10, 11, 13, 14, 15, 17, 20, 21, 23, 24, 25, 27, 30, 34, 35, 37, 40, 42, 43, 44, 45, 48, 49, 50, 51, 52, 53, 54, 55], [0.9665, 0.02381, 0.06888, 0.9286, 0.2845, 0.7109, 0.9722, 0.02733, 0.06626, 0.9621, 0.3659, 0.688, 0.951, 0.02222, 0.06193, 0.939, 0.3537, 0.6386, 0.9004, 0.9143, 0.2051, 0.2505, 0.1658, 0.1973, 0.823, 0.001529, 0.8146, 0.1102, 0.2393, 0.122, 0.2404, 0.1087, 0.2097, 0.04232, 0.0535]): _vg.add([_i], _w, 'REPLACE')
_vg = ob_dad.vertex_groups.new(name='thigh.R')
for _i, _w in zip([102, 103, 105, 106, 107, 108, 195, 196, 204, 206, 207, 208, 309, 311, 313, 314, 321, 322, 323, 327, 332, 347, 348, 349, 350, 351, 352, 353, 354, 355, 356, 357, 358, 359, 360, 361, 362, 363, 364, 365, 366, 367, 368, 369, 370, 371, 373, 374, 375, 376, 377, 378, 379, 413, 415, 416, 417, 426, 427, 428, 429, 430, 470, 471, 472, 473, 474, 475, 476, 477, 478, 479, 480, 481, 482, 483, 484, 485, 486, 487, 488, 489, 490, 491, 492, 493, 494, 495, 496, 497, 498, 499, 500, 501, 555, 560, 561, 562, 563, 564, 565, 566, 567], [0.03785, 0.009603, 0.08081, 0.11, 0.02169, 0.1017, 0.0228, 0.01047, 0.01532, 0.02281, 0.02506, 0.01998, 0.1678, 0.1635, 0.1097, 0.1036, 0.05993, 0.07145, 0.00692, 0.05836, 0.08789, 0.8843, 0.8746, 0.2235, 0.8601, 0.9236, 0.5795, 0.7574, 0.8918, 0.6824, 0.09395, 0.1239, 0.0588, 0.1232, 0.07769, 0.1186, 0.9692, 0.9721, 0.9765, 0.9714, 0.9769, 0.9748, 0.8993, 0.9029, 0.7351, 0.8591, 0.2375, 0.1406, 0.1544, 0.1472, 0.03538, 0.05082, 0.09756, 0.02006, 0.02991, 0.003154, 0.005853, 0.1098, 0.1969, 0.2184, 0.3351, 0.2678, 0.1061, 0.04139, 0.06196, 0.1833, 0.02199, 0.1841, 0.05821, 0.2865, 0.1858, 0.08114, 0.04535, 0.2955, 0.1253, 0.07368, 0.1762, 0.1151, 0.07294, 0.06236, 0.0378, 0.02495, 0.2764, 0.2121, 0.1993, 0.07627, 0.04715, 0.05712, 0.2642, 0.1138, 0.05009, 0.05628, 0.1029, 0.0797, 0.0342, 0.891, 0.1044, 0.9784, 0.9182, 0.1121, 0.2637, 0.1162, 0.6445]): _vg.add([_i], _w, 'REPLACE')
_vg = ob_dad.vertex_groups.new(name='shin.R')
for _i, _w in zip([247, 251, 253, 254, 257, 258, 261, 263, 264, 267, 268, 271, 273, 274, 276, 277, 278, 281, 283, 284, 286, 289, 291, 292, 299, 300, 301, 302, 303, 304, 305, 306, 307, 308, 356, 357, 358, 359, 360, 361, 365, 368, 369, 370, 371, 372, 373, 374, 375, 376, 377, 378, 379, 380, 381, 382, 383, 384, 385, 386, 387, 388, 389, 390, 391, 392, 393, 394, 395, 561, 563, 564], [0.4025, 0.4404, 0.09108, 0.1126, 0.408, 0.001458, 0.4469, 0.1669, 0.2448, 0.3862, 0.00382, 0.4336, 0.1622, 0.2586, 0.1626, 0.287, 0.1691, 0.4848, 0.6585, 0.7451, 0.05613, 0.0614, 0.2199, 0.2352, 0.03304, 0.01833, 0.4296, 0.3232, 0.5578, 0.342, 0.6697, 0.6703, 0.4598, 0.5327, 0.9062, 0.8762, 0.9414, 0.8769, 0.9225, 0.8815, 0.005656, 0.09942, 0.09527, 0.264, 0.1395, 0.9831, 0.7622, 0.8595, 0.8457, 0.8529, 0.9575, 0.9494, 0.9026, 0.5366, 0.3761, 0.7487, 0.3606, 0.7375, 0.7162, 0.609, 0.7372, 0.9893, 0.9579, 0.9936, 0.9495, 0.9823, 0.9811, 0.9922, 0.9996, 0.8958, 0.08065, 0.888]): _vg.add([_i], _w, 'REPLACE')
_vg = ob_dad.vertex_groups.new(name='foot.R')
for _i, _w in zip([245, 246, 247, 248, 249, 250, 251, 252, 253, 254, 255, 256, 257, 258, 259, 260, 261, 262, 263, 264, 265, 266, 267, 268, 269, 270, 271, 272, 273, 274, 275, 276, 277, 278, 279, 280, 281, 282, 283, 284, 285, 286, 287, 288, 289, 290, 291, 292, 293, 294, 295, 296, 297, 298, 299, 300, 301, 302, 303, 304, 305, 306, 307, 308, 380, 381, 382, 383, 384, 385, 386, 387, 389, 391], [0.01955, 0.9406, 0.5949, 0.9124, 0.1319, 0.7227, 0.5579, 0.282, 0.891, 0.8762, 0.0101, 0.9452, 0.5903, 0.9085, 0.08478, 0.6429, 0.5516, 0.3056, 0.8212, 0.7471, 0.05126, 0.9462, 0.6112, 0.9117, 0.09843, 0.654, 0.5645, 0.3548, 0.8237, 0.7322, 0.1012, 0.8268, 0.712, 0.8199, 0.142, 0.7912, 0.5149, 0.7468, 0.3384, 0.2545, 0.8264, 0.9219, 0.7961, 0.1768, 0.9135, 0.2068, 0.7733, 0.7579, 0.8851, 0.7541, 0.8765, 0.7506, 0.8901, 0.7799, 0.9129, 0.9134, 0.5677, 0.6763, 0.4396, 0.6577, 0.3289, 0.3291, 0.5373, 0.4649, 0.462, 0.6235, 0.2501, 0.6391, 0.2616, 0.2833, 0.3895, 0.2616, 0.03418, 0.0505]): _vg.add([_i], _w, 'REPLACE')
_vg = ob_dad.vertex_groups.new(name='toe.R')
for _i, _w in zip([245, 246, 248, 249, 250, 252, 255, 256, 258, 259, 260, 262, 265, 266, 268, 269, 270, 272, 275, 279, 280, 282, 285, 287, 288, 289, 290, 293, 294, 295, 296, 297, 298, 299, 300], [0.9649, 0.02252, 0.0682, 0.8676, 0.2749, 0.7154, 0.9697, 0.02608, 0.06565, 0.9148, 0.3551, 0.6915, 0.9483, 0.02115, 0.06134, 0.9011, 0.3441, 0.6418, 0.8976, 0.8566, 0.2005, 0.2476, 0.1624, 0.1937, 0.8211, 0.0001188, 0.7907, 0.1077, 0.2385, 0.1193, 0.2398, 0.1065, 0.2089, 0.04108, 0.05243]): _vg.add([_i], _w, 'REPLACE')
_m = ob_dad.modifiers.new('Armature', 'ARMATURE')
_m.object = ob_metarig

# ---- collection membership
col_collection_1.objects.link(ob_metarig)
col_collection_1.objects.link(ob_dad)

# ---- scene / render settings (as saved in the file)
scene.frame_start = 1; scene.frame_end = 250; scene.frame_set(0)
scene.render.engine = 'CYCLES'
scene.render.resolution_percentage = 50
scene.render.dither_intensity = 0.0
scene.cycles.use_denoising = False
scene.cycles.samples = 10
scene.cycles.sampling_pattern = 'TABULATED_SOBOL'
scene.cycles.light_sampling_threshold = 0.0
scene.cycles.use_adaptive_sampling = False
scene.cycles.use_light_tree = False
scene.cycles.blur_glossy = 0.0
scene.cycles.volume_bounces = 1
scene.cycles.pixel_filter_type = 'GAUSSIAN'
scene.cycles.sample_clamp_indirect = 0.0
scene.view_settings.view_transform = 'Standard'
bpy.context.view_layer.update()

# ---- added for rendering (the .blend has no active camera and no usable light): camera, sun
cam_auto = bpy.data.cameras.new('AutoCamera')
cam_auto.lens = 50.0
cam_auto.sensor_width = 36.0
cam_auto.clip_end = 1000.0
ob_auto_camera = bpy.data.objects.new('AutoCamera', cam_auto)
scene.collection.objects.link(ob_auto_camera)
ob_auto_camera.location = (2.57532, -3.13369, 3.06446)
ob_auto_camera.rotation_euler = (1.09748, -7.21219e-08, 0.694738)
scene.camera = ob_auto_camera
light_auto_sun = bpy.data.lights.new('AutoSun', 'SUN')
light_auto_sun.energy = 3.0
light_auto_sun.angle = 0.0523599
ob_auto_sun = bpy.data.objects.new('AutoSun', light_auto_sun)
scene.collection.objects.link(ob_auto_sun)
ob_auto_sun.rotation_euler = (0.872665, 0.174533, 0.523599)
bpy.context.view_layer.update()
